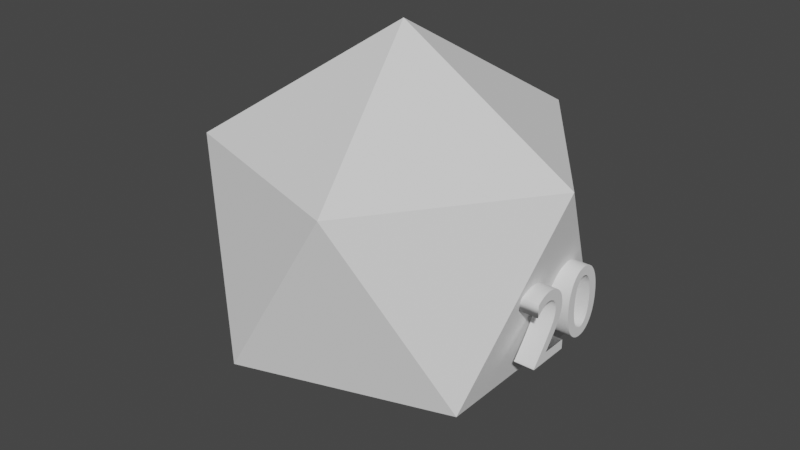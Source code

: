 # Source: 100-shockdie.blend  (saved by Blender 2.90.8; exported with 4.5.12 LTS)
import bpy
from mathutils import Matrix  # noqa: F401  (used for matrix-valued properties, if any)

bpy.ops.wm.read_factory_settings(use_empty=True)
scene = bpy.context.scene
scene.name = 'Scene'

# ---- collections
col_collection = bpy.data.collections.new('Collection'); scene.collection.children.link(col_collection)

# ---- world
world_world = bpy.data.worlds.new('World'); scene.world = world_world
world_world.use_nodes = True; world_world.node_tree.nodes.clear()
_N = world_world.node_tree.nodes; _L = world_world.node_tree.links
n0 = _N.new('ShaderNodeOutputWorld'); n0.name = 'World Output'; n0.location = (300, 300)
n1 = _N.new('ShaderNodeBackground'); n1.name = 'Background'; n1.location = (10, 300)
n1.inputs[0].default_value = (0.05088, 0.05088, 0.05088, 1.0)
_L.new(n1.outputs[0], n0.inputs[0])
n0.is_active_output = True
world_world.color = (0.05088, 0.05088, 0.05088)
world_world.use_sun_shadow = False
world_world.sun_shadow_jitter_overblur = 0.0

# ---- meshes
me_icosphere_002 = bpy.data.meshes.new('Icosphere.002')
me_icosphere_002.from_pydata([(0.0, 0.0, -1.0), (0.7236, -0.5257, -0.4472), (-0.2764, -0.8506, -0.4472), (-0.8944, 0.0, -0.4472), (-0.2764, 0.8506, -0.4472), (0.7236, 0.5257, -0.4472), (0.2764, -0.8506, 0.4472), (-0.7236, -0.5257, 0.4472), (-0.7236, 0.5257, 0.4472), (0.2764, 0.8506, 0.4472), (0.8944, 0.0, 0.4472), (0.0, 0.0, 1.0)], [], [(0, 1, 2), (1, 0, 5), (0, 2, 3), (0, 3, 4), (0, 4, 5), (1, 5, 10), (2, 1, 6), (3, 2, 7), (4, 3, 8), (5, 4, 9), (1, 10, 6), (2, 6, 7), (3, 7, 8), (4, 8, 9), (5, 9, 10), (6, 10, 11), (7, 6, 11), (8, 7, 11), (9, 8, 11), (10, 9, 11)])
_uv = me_icosphere_002.uv_layers.new(name='UVMap')
_uv.uv.foreach_set('vector', [0.8182, 0.0, 0.7273, 0.1575, 0.9091, 0.1575, 0.7273, 0.1575, 0.6364, 0.0, 0.5455, 0.1575, 0.09091, 0.0, 0.0, 0.1575, 0.1818, 0.1575, 0.2727, 0.0, 0.1818, 0.1575, 0.3636, 0.1575, 0.4545, 0.0, 0.3636, 0.1575, 0.5455, 0.1575, 0.7273, 0.1575, 0.5455, 0.1575, 0.6364, 0.3149, 0.9091, 0.1575, 0.7273, 0.1575, 0.8182, 0.3149, 0.1818, 0.1575, 0.0, 0.1575, 0.09091, 0.3149, 0.3636, 0.1575, 0.1818, 0.1575, 0.2727, 0.3149, 0.5455, 0.1575, 0.3636, 0.1575, 0.4545, 0.3149, 0.7273, 0.1575, 0.6364, 0.3149, 0.8182, 0.3149, 0.9091, 0.1575, 0.8182, 0.3149, 1.0, 0.3149, 0.1818, 0.1575, 0.09091, 0.3149, 0.2727, 0.3149, 0.3636, 0.1575, 0.2727, 0.3149, 0.4545, 0.3149, 0.5455, 0.1575, 0.4545, 0.3149, 0.6364, 0.3149, 0.8182, 0.3149, 0.6364, 0.3149, 0.7273, 0.4724, 1.0, 0.3149, 0.8182, 0.3149, 0.9091, 0.4724, 0.2727, 0.3149, 0.09091, 0.3149, 0.1818, 0.4724, 0.4545, 0.3149, 0.2727, 0.3149, 0.3636, 0.4724, 0.6364, 0.3149, 0.4545, 0.3149, 0.5455, 0.4724])
me_icosphere_002.use_remesh_fix_poles = True
me_icosphere_002.use_remesh_preserve_attributes = False
me_icosphere_002.use_mirror_vertex_groups = False
me_icosphere_002.update()
me_text = bpy.data.meshes.new('Text')
me_text.from_pydata([(0.7179, -0.006124, 0.1), (0.6879, 0.002343, 0.1), (0.6599, 0.01616, 0.1), (0.6343, 0.03507, 0.1), (0.6111, 0.05885, 0.1), (0.5905, 0.08725, 0.1), (0.5727, 0.12, 0.1), (0.5577, 0.1569, 0.1), (0.5458, 0.1977, 0.1), (0.5371, 0.2422, 0.1), (0.5318, 0.29, 0.1), (0.53, 0.341, 0.1), (0.5318, 0.392, 0.1), (0.5371, 0.4398, 0.1), (0.5458, 0.4843, 0.1), (0.5577, 0.5251, 0.1), (0.5727, 0.562, 0.1), (0.5905, 0.5948, 0.1), (0.6111, 0.6231, 0.1), (0.6343, 0.6469, 0.1), (0.6599, 0.6658, 0.1), (0.6879, 0.6797, 0.1), (0.7179, 0.6881, 0.1), (0.75, 0.691, 0.1), (0.7821, 0.6881, 0.1), (0.8121, 0.6797, 0.1), (0.8401, 0.6658, 0.1), (0.8657, 0.6469, 0.1), (0.8889, 0.6231, 0.1), (0.9095, 0.5948, 0.1), (0.9273, 0.562, 0.1), (0.9423, 0.5251, 0.1), (0.9542, 0.4843, 0.1), (0.9629, 0.4398, 0.1), (0.9682, 0.392, 0.1), (0.97, 0.341, 0.1), (0.9682, 0.29, 0.1), (0.9629, 0.2422, 0.1), (0.9542, 0.1977, 0.1), (0.9423, 0.1569, 0.1), (0.9273, 0.12, 0.1), (0.9095, 0.08725, 0.1), (0.8889, 0.05885, 0.1), (0.8657, 0.03507, 0.1), (0.8401, 0.01616, 0.1), (0.8121, 0.002343, 0.1), (0.7821, -0.006124, 0.1), (0.75, -0.009, 0.1), (0.7316, 0.596, 0.1), (0.7146, 0.5901, 0.1), (0.6989, 0.5803, 0.1), (0.6846, 0.5669, 0.1), (0.6718, 0.5499, 0.1), (0.6605, 0.5295, 0.1), (0.6508, 0.5057, 0.1), (0.6427, 0.4787, 0.1), (0.6364, 0.4487, 0.1), (0.6318, 0.4156, 0.1), (0.6289, 0.3797, 0.1), (0.628, 0.341, 0.1), (0.6289, 0.3023, 0.1), (0.6318, 0.2664, 0.1), (0.6364, 0.2333, 0.1), (0.6427, 0.2033, 0.1), (0.6508, 0.1763, 0.1), (0.6605, 0.1525, 0.1), (0.6718, 0.1321, 0.1), (0.6846, 0.1151, 0.1), (0.6989, 0.1017, 0.1), (0.7146, 0.09193, 0.1), (0.7316, 0.086, 0.1), (0.75, 0.084, 0.1), (0.7684, 0.086, 0.1), (0.7854, 0.09193, 0.1), (0.8011, 0.1017, 0.1), (0.8154, 0.1151, 0.1), (0.8282, 0.1321, 0.1), (0.8395, 0.1525, 0.1), (0.8492, 0.1763, 0.1), (0.8573, 0.2033, 0.1), (0.8636, 0.2333, 0.1), (0.8682, 0.2664, 0.1), (0.8711, 0.3023, 0.1), (0.872, 0.341, 0.1), (0.8711, 0.3797, 0.1), (0.8682, 0.4156, 0.1), (0.8636, 0.4487, 0.1), (0.8573, 0.4787, 0.1), (0.8492, 0.5057, 0.1), (0.8395, 0.5295, 0.1), (0.8282, 0.5499, 0.1), (0.8154, 0.5669, 0.1), (0.8011, 0.5803, 0.1), (0.7854, 0.5901, 0.1), (0.7684, 0.596, 0.1), (0.75, 0.598, 0.1), (0.034, 0.0, 0.1), (0.034, 0.007, 0.1), (0.05331, 0.0304, 0.1), (0.07357, 0.05498, 0.1), (0.09452, 0.08053, 0.1), (0.1159, 0.1069, 0.1), (0.1374, 0.1337, 0.1), (0.1589, 0.161, 0.1), (0.18, 0.1884, 0.1), (0.2004, 0.2158, 0.1), (0.22, 0.243, 0.1), (0.2385, 0.2697, 0.1), (0.2556, 0.2958, 0.1), (0.271, 0.321, 0.1), (0.2787, 0.3343, 0.1), (0.2857, 0.347, 0.1), (0.292, 0.359, 0.1), (0.2977, 0.3706, 0.1), (0.3027, 0.382, 0.1), (0.307, 0.3933, 0.1), (0.3107, 0.4045, 0.1), (0.3137, 0.416, 0.1), (0.316, 0.4279, 0.1), (0.3177, 0.4402, 0.1), (0.3187, 0.4532, 0.1), (0.319, 0.467, 0.1), (0.318, 0.4853, 0.1), (0.315, 0.5025, 0.1), (0.3101, 0.5186, 0.1), (0.3036, 0.5335, 0.1), (0.2953, 0.547, 0.1), (0.2856, 0.5591, 0.1), (0.2745, 0.5696, 0.1), (0.2621, 0.5785, 0.1), (0.2485, 0.5855, 0.1), (0.2339, 0.5907, 0.1), (0.2184, 0.5939, 0.1), (0.202, 0.595, 0.1), (0.1897, 0.5945, 0.1), (0.1774, 0.593, 0.1), (0.165, 0.5905, 0.1), (0.1525, 0.5867, 0.1), (0.1399, 0.5817, 0.1), (0.1273, 0.5753, 0.1), (0.1144, 0.5674, 0.1), (0.1015, 0.558, 0.1), (0.08838, 0.5469, 0.1), (0.0751, 0.5341, 0.1), (0.06165, 0.5195, 0.1), (0.048, 0.503, 0.1), (0.048, 0.626, 0.1), (0.06167, 0.6365, 0.1), (0.0752, 0.6461, 0.1), (0.08863, 0.6547, 0.1), (0.102, 0.6624, 0.1), (0.1152, 0.6692, 0.1), (0.1285, 0.675, 0.1), (0.1418, 0.6799, 0.1), (0.155, 0.6839, 0.1), (0.1684, 0.687, 0.1), (0.1818, 0.6892, 0.1), (0.1953, 0.6906, 0.1), (0.209, 0.691, 0.1), (0.2389, 0.6892, 0.1), (0.2671, 0.684, 0.1), (0.2934, 0.6754, 0.1), (0.3176, 0.6638, 0.1), (0.3396, 0.6492, 0.1), (0.3591, 0.6318, 0.1), (0.3761, 0.6117, 0.1), (0.3904, 0.5892, 0.1), (0.4018, 0.5644, 0.1), (0.4101, 0.5375, 0.1), (0.4153, 0.5087, 0.1), (0.417, 0.478, 0.1), (0.4157, 0.4506, 0.1), (0.4119, 0.4235, 0.1), (0.4052, 0.3965, 0.1), (0.3958, 0.3691, 0.1), (0.3834, 0.341, 0.1), (0.368, 0.3118, 0.1), (0.3494, 0.2811, 0.1), (0.3275, 0.2486, 0.1), (0.3022, 0.2139, 0.1), (0.2735, 0.1767, 0.1), (0.2411, 0.1365, 0.1), (0.205, 0.093, 0.1), (0.466, 0.093, 0.1), (0.466, 0.0, 0.1), (0.7179, -0.006124, -0.1), (0.6879, 0.002343, -0.1), (0.6599, 0.01616, -0.1), (0.6343, 0.03507, -0.1), (0.6111, 0.05885, -0.1), (0.5905, 0.08725, -0.1), (0.5727, 0.12, -0.1), (0.5577, 0.1569, -0.1), (0.5458, 0.1977, -0.1), (0.5371, 0.2422, -0.1), (0.5318, 0.29, -0.1), (0.53, 0.341, -0.1), (0.5318, 0.392, -0.1), (0.5371, 0.4398, -0.1), (0.5458, 0.4843, -0.1), (0.5577, 0.5251, -0.1), (0.5727, 0.562, -0.1), (0.5905, 0.5948, -0.1), (0.6111, 0.6231, -0.1), (0.6343, 0.6469, -0.1), (0.6599, 0.6658, -0.1), (0.6879, 0.6797, -0.1), (0.7179, 0.6881, -0.1), (0.75, 0.691, -0.1), (0.7821, 0.6881, -0.1), (0.8121, 0.6797, -0.1), (0.8401, 0.6658, -0.1), (0.8657, 0.6469, -0.1), (0.8889, 0.6231, -0.1), (0.9095, 0.5948, -0.1), (0.9273, 0.562, -0.1), (0.9423, 0.5251, -0.1), (0.9542, 0.4843, -0.1), (0.9629, 0.4398, -0.1), (0.9682, 0.392, -0.1), (0.97, 0.341, -0.1), (0.9682, 0.29, -0.1), (0.9629, 0.2422, -0.1), (0.9542, 0.1977, -0.1), (0.9423, 0.1569, -0.1), (0.9273, 0.12, -0.1), (0.9095, 0.08725, -0.1), (0.8889, 0.05885, -0.1), (0.8657, 0.03507, -0.1), (0.8401, 0.01616, -0.1), (0.8121, 0.002343, -0.1), (0.7821, -0.006124, -0.1), (0.75, -0.009, -0.1), (0.7316, 0.596, -0.1), (0.7146, 0.5901, -0.1), (0.6989, 0.5803, -0.1), (0.6846, 0.5669, -0.1), (0.6718, 0.5499, -0.1), (0.6605, 0.5295, -0.1), (0.6508, 0.5057, -0.1), (0.6427, 0.4787, -0.1), (0.6364, 0.4487, -0.1), (0.6318, 0.4156, -0.1), (0.6289, 0.3797, -0.1), (0.628, 0.341, -0.1), (0.6289, 0.3023, -0.1), (0.6318, 0.2664, -0.1), (0.6364, 0.2333, -0.1), (0.6427, 0.2033, -0.1), (0.6508, 0.1763, -0.1), (0.6605, 0.1525, -0.1), (0.6718, 0.1321, -0.1), (0.6846, 0.1151, -0.1), (0.6989, 0.1017, -0.1), (0.7146, 0.09193, -0.1), (0.7316, 0.086, -0.1), (0.75, 0.084, -0.1), (0.7684, 0.086, -0.1), (0.7854, 0.09193, -0.1), (0.8011, 0.1017, -0.1), (0.8154, 0.1151, -0.1), (0.8282, 0.1321, -0.1), (0.8395, 0.1525, -0.1), (0.8492, 0.1763, -0.1), (0.8573, 0.2033, -0.1), (0.8636, 0.2333, -0.1), (0.8682, 0.2664, -0.1), (0.8711, 0.3023, -0.1), (0.872, 0.341, -0.1), (0.8711, 0.3797, -0.1), (0.8682, 0.4156, -0.1), (0.8636, 0.4487, -0.1), (0.8573, 0.4787, -0.1), (0.8492, 0.5057, -0.1), (0.8395, 0.5295, -0.1), (0.8282, 0.5499, -0.1), (0.8154, 0.5669, -0.1), (0.8011, 0.5803, -0.1), (0.7854, 0.5901, -0.1), (0.7684, 0.596, -0.1), (0.75, 0.598, -0.1), (0.034, 0.0, -0.1), (0.034, 0.007, -0.1), (0.05331, 0.0304, -0.1), (0.07357, 0.05498, -0.1), (0.09452, 0.08053, -0.1), (0.1159, 0.1069, -0.1), (0.1374, 0.1337, -0.1), (0.1589, 0.161, -0.1), (0.18, 0.1884, -0.1), (0.2004, 0.2158, -0.1), (0.22, 0.243, -0.1), (0.2385, 0.2697, -0.1), (0.2556, 0.2958, -0.1), (0.271, 0.321, -0.1), (0.2787, 0.3343, -0.1), (0.2857, 0.347, -0.1), (0.292, 0.359, -0.1), (0.2977, 0.3706, -0.1), (0.3027, 0.382, -0.1), (0.307, 0.3933, -0.1), (0.3107, 0.4045, -0.1), (0.3137, 0.416, -0.1), (0.316, 0.4279, -0.1), (0.3177, 0.4402, -0.1), (0.3187, 0.4532, -0.1), (0.319, 0.467, -0.1), (0.318, 0.4853, -0.1), (0.315, 0.5025, -0.1), (0.3101, 0.5186, -0.1), (0.3036, 0.5335, -0.1), (0.2953, 0.547, -0.1), (0.2856, 0.5591, -0.1), (0.2745, 0.5696, -0.1), (0.2621, 0.5785, -0.1), (0.2485, 0.5855, -0.1), (0.2339, 0.5907, -0.1), (0.2184, 0.5939, -0.1), (0.202, 0.595, -0.1), (0.1897, 0.5945, -0.1), (0.1774, 0.593, -0.1), (0.165, 0.5905, -0.1), (0.1525, 0.5867, -0.1), (0.1399, 0.5817, -0.1), (0.1273, 0.5753, -0.1), (0.1144, 0.5674, -0.1), (0.1015, 0.558, -0.1), (0.08838, 0.5469, -0.1), (0.0751, 0.5341, -0.1), (0.06165, 0.5195, -0.1), (0.048, 0.503, -0.1), (0.048, 0.626, -0.1), (0.06167, 0.6365, -0.1), (0.0752, 0.6461, -0.1), (0.08863, 0.6547, -0.1), (0.102, 0.6624, -0.1), (0.1152, 0.6692, -0.1), (0.1285, 0.675, -0.1), (0.1418, 0.6799, -0.1), (0.155, 0.6839, -0.1), (0.1684, 0.687, -0.1), (0.1818, 0.6892, -0.1), (0.1953, 0.6906, -0.1), (0.209, 0.691, -0.1), (0.2389, 0.6892, -0.1), (0.2671, 0.684, -0.1), (0.2934, 0.6754, -0.1), (0.3176, 0.6638, -0.1), (0.3396, 0.6492, -0.1), (0.3591, 0.6318, -0.1), (0.3761, 0.6117, -0.1), (0.3904, 0.5892, -0.1), (0.4018, 0.5644, -0.1), (0.4101, 0.5375, -0.1), (0.4153, 0.5087, -0.1), (0.417, 0.478, -0.1), (0.4157, 0.4506, -0.1), (0.4119, 0.4235, -0.1), (0.4052, 0.3965, -0.1), (0.3958, 0.3691, -0.1), (0.3834, 0.341, -0.1), (0.368, 0.3118, -0.1), (0.3494, 0.2811, -0.1), (0.3275, 0.2486, -0.1), (0.3022, 0.2139, -0.1), (0.2735, 0.1767, -0.1), (0.2411, 0.1365, -0.1), (0.205, 0.093, -0.1), (0.466, 0.093, -0.1), (0.466, 0.0, -0.1), (0.034, 0.0, -0.1), (0.034, 0.0, 0.1), (0.034, 0.007, -0.1), (0.034, 0.007, 0.1), (0.05331, 0.0304, -0.1), (0.05331, 0.0304, 0.1), (0.07357, 0.05498, -0.1), (0.07357, 0.05498, 0.1), (0.09452, 0.08053, -0.1), (0.09452, 0.08053, 0.1), (0.1159, 0.1069, -0.1), (0.1159, 0.1069, 0.1), (0.1374, 0.1337, -0.1), (0.1374, 0.1337, 0.1), (0.1589, 0.161, -0.1), (0.1589, 0.161, 0.1), (0.18, 0.1884, -0.1), (0.18, 0.1884, 0.1), (0.2004, 0.2158, -0.1), (0.2004, 0.2158, 0.1), (0.22, 0.243, -0.1), (0.22, 0.243, 0.1), (0.2385, 0.2697, -0.1), (0.2385, 0.2697, 0.1), (0.2556, 0.2958, -0.1), (0.2556, 0.2958, 0.1), (0.271, 0.321, -0.1), (0.271, 0.321, 0.1), (0.2787, 0.3343, -0.1), (0.2787, 0.3343, 0.1), (0.2857, 0.347, -0.1), (0.2857, 0.347, 0.1), (0.292, 0.359, -0.1), (0.292, 0.359, 0.1), (0.2977, 0.3706, -0.1), (0.2977, 0.3706, 0.1), (0.3027, 0.382, -0.1), (0.3027, 0.382, 0.1), (0.307, 0.3933, -0.1), (0.307, 0.3933, 0.1), (0.3107, 0.4045, -0.1), (0.3107, 0.4045, 0.1), (0.3137, 0.416, -0.1), (0.3137, 0.416, 0.1), (0.316, 0.4279, -0.1), (0.316, 0.4279, 0.1), (0.3177, 0.4402, -0.1), (0.3177, 0.4402, 0.1), (0.3187, 0.4532, -0.1), (0.3187, 0.4532, 0.1), (0.319, 0.467, -0.1), (0.319, 0.467, 0.1), (0.318, 0.4853, -0.1), (0.318, 0.4853, 0.1), (0.315, 0.5025, -0.1), (0.315, 0.5025, 0.1), (0.3101, 0.5186, -0.1), (0.3101, 0.5186, 0.1), (0.3036, 0.5335, -0.1), (0.3036, 0.5335, 0.1), (0.2953, 0.547, -0.1), (0.2953, 0.547, 0.1), (0.2856, 0.5591, -0.1), (0.2856, 0.5591, 0.1), (0.2745, 0.5696, -0.1), (0.2745, 0.5696, 0.1), (0.2621, 0.5785, -0.1), (0.2621, 0.5785, 0.1), (0.2485, 0.5855, -0.1), (0.2485, 0.5855, 0.1), (0.2339, 0.5907, -0.1), (0.2339, 0.5907, 0.1), (0.2184, 0.5939, -0.1), (0.2184, 0.5939, 0.1), (0.202, 0.595, -0.1), (0.202, 0.595, 0.1), (0.1897, 0.5945, -0.1), (0.1897, 0.5945, 0.1), (0.1774, 0.593, -0.1), (0.1774, 0.593, 0.1), (0.165, 0.5905, -0.1), (0.165, 0.5905, 0.1), (0.1525, 0.5867, -0.1), (0.1525, 0.5867, 0.1), (0.1399, 0.5817, -0.1), (0.1399, 0.5817, 0.1), (0.1273, 0.5753, -0.1), (0.1273, 0.5753, 0.1), (0.1144, 0.5674, -0.1), (0.1144, 0.5674, 0.1), (0.1015, 0.558, -0.1), (0.1015, 0.558, 0.1), (0.08838, 0.5469, -0.1), (0.08838, 0.5469, 0.1), (0.0751, 0.5341, -0.1), (0.0751, 0.5341, 0.1), (0.06165, 0.5195, -0.1), (0.06165, 0.5195, 0.1), (0.048, 0.503, -0.1), (0.048, 0.503, 0.1), (0.048, 0.626, -0.1), (0.048, 0.626, 0.1), (0.06167, 0.6365, -0.1), (0.06167, 0.6365, 0.1), (0.0752, 0.6461, -0.1), (0.0752, 0.6461, 0.1), (0.08863, 0.6547, -0.1), (0.08863, 0.6547, 0.1), (0.102, 0.6624, -0.1), (0.102, 0.6624, 0.1), (0.1152, 0.6692, -0.1), (0.1152, 0.6692, 0.1), (0.1285, 0.675, -0.1), (0.1285, 0.675, 0.1), (0.1418, 0.6799, -0.1), (0.1418, 0.6799, 0.1), (0.155, 0.6839, -0.1), (0.155, 0.6839, 0.1), (0.1684, 0.687, -0.1), (0.1684, 0.687, 0.1), (0.1818, 0.6892, -0.1), (0.1818, 0.6892, 0.1), (0.1953, 0.6906, -0.1), (0.1953, 0.6906, 0.1), (0.209, 0.691, -0.1), (0.209, 0.691, 0.1), (0.2389, 0.6892, -0.1), (0.2389, 0.6892, 0.1), (0.2671, 0.684, -0.1), (0.2671, 0.684, 0.1), (0.2934, 0.6754, -0.1), (0.2934, 0.6754, 0.1), (0.3176, 0.6638, -0.1), (0.3176, 0.6638, 0.1), (0.3396, 0.6492, -0.1), (0.3396, 0.6492, 0.1), (0.3591, 0.6318, -0.1), (0.3591, 0.6318, 0.1), (0.3761, 0.6117, -0.1), (0.3761, 0.6117, 0.1), (0.3904, 0.5892, -0.1), (0.3904, 0.5892, 0.1), (0.4018, 0.5644, -0.1), (0.4018, 0.5644, 0.1), (0.4101, 0.5375, -0.1), (0.4101, 0.5375, 0.1), (0.4153, 0.5087, -0.1), (0.4153, 0.5087, 0.1), (0.417, 0.478, -0.1), (0.417, 0.478, 0.1), (0.4157, 0.4506, -0.1), (0.4157, 0.4506, 0.1), (0.4119, 0.4235, -0.1), (0.4119, 0.4235, 0.1), (0.4052, 0.3965, -0.1), (0.4052, 0.3965, 0.1), (0.3958, 0.3691, -0.1), (0.3958, 0.3691, 0.1), (0.3834, 0.341, -0.1), (0.3834, 0.341, 0.1), (0.368, 0.3118, -0.1), (0.368, 0.3118, 0.1), (0.3494, 0.2811, -0.1), (0.3494, 0.2811, 0.1), (0.3275, 0.2486, -0.1), (0.3275, 0.2486, 0.1), (0.3022, 0.2139, -0.1), (0.3022, 0.2139, 0.1), (0.2735, 0.1767, -0.1), (0.2735, 0.1767, 0.1), (0.2411, 0.1365, -0.1), (0.2411, 0.1365, 0.1), (0.205, 0.093, -0.1), (0.205, 0.093, 0.1), (0.466, 0.093, -0.1), (0.466, 0.093, 0.1), (0.466, 0.0, -0.1), (0.466, 0.0, 0.1), (0.7179, -0.006124, -0.1), (0.7179, -0.006124, 0.1), (0.6879, 0.002343, -0.1), (0.6879, 0.002343, 0.1), (0.6599, 0.01616, -0.1), (0.6599, 0.01616, 0.1), (0.6343, 0.03507, -0.1), (0.6343, 0.03507, 0.1), (0.6111, 0.05885, -0.1), (0.6111, 0.05885, 0.1), (0.5905, 0.08725, -0.1), (0.5905, 0.08725, 0.1), (0.5727, 0.12, -0.1), (0.5727, 0.12, 0.1), (0.5577, 0.1569, -0.1), (0.5577, 0.1569, 0.1), (0.5458, 0.1977, -0.1), (0.5458, 0.1977, 0.1), (0.5371, 0.2422, -0.1), (0.5371, 0.2422, 0.1), (0.5318, 0.29, -0.1), (0.5318, 0.29, 0.1), (0.53, 0.341, -0.1), (0.53, 0.341, 0.1), (0.5318, 0.392, -0.1), (0.5318, 0.392, 0.1), (0.5371, 0.4398, -0.1), (0.5371, 0.4398, 0.1), (0.5458, 0.4843, -0.1), (0.5458, 0.4843, 0.1), (0.5577, 0.5251, -0.1), (0.5577, 0.5251, 0.1), (0.5727, 0.562, -0.1), (0.5727, 0.562, 0.1), (0.5905, 0.5948, -0.1), (0.5905, 0.5948, 0.1), (0.6111, 0.6231, -0.1), (0.6111, 0.6231, 0.1), (0.6343, 0.6469, -0.1), (0.6343, 0.6469, 0.1), (0.6599, 0.6658, -0.1), (0.6599, 0.6658, 0.1), (0.6879, 0.6797, -0.1), (0.6879, 0.6797, 0.1), (0.7179, 0.6881, -0.1), (0.7179, 0.6881, 0.1), (0.75, 0.691, -0.1), (0.75, 0.691, 0.1), (0.7821, 0.6881, -0.1), (0.7821, 0.6881, 0.1), (0.8121, 0.6797, -0.1), (0.8121, 0.6797, 0.1), (0.8401, 0.6658, -0.1), (0.8401, 0.6658, 0.1), (0.8657, 0.6469, -0.1), (0.8657, 0.6469, 0.1), (0.8889, 0.6231, -0.1), (0.8889, 0.6231, 0.1), (0.9095, 0.5948, -0.1), (0.9095, 0.5948, 0.1), (0.9273, 0.562, -0.1), (0.9273, 0.562, 0.1), (0.9423, 0.5251, -0.1), (0.9423, 0.5251, 0.1), (0.9542, 0.4843, -0.1), (0.9542, 0.4843, 0.1), (0.9629, 0.4398, -0.1), (0.9629, 0.4398, 0.1), (0.9682, 0.392, -0.1), (0.9682, 0.392, 0.1), (0.97, 0.341, -0.1), (0.97, 0.341, 0.1), (0.9682, 0.29, -0.1), (0.9682, 0.29, 0.1), (0.9629, 0.2422, -0.1), (0.9629, 0.2422, 0.1), (0.9542, 0.1977, -0.1), (0.9542, 0.1977, 0.1), (0.9423, 0.1569, -0.1), (0.9423, 0.1569, 0.1), (0.9273, 0.12, -0.1), (0.9273, 0.12, 0.1), (0.9095, 0.08725, -0.1), (0.9095, 0.08725, 0.1), (0.8889, 0.05885, -0.1), (0.8889, 0.05885, 0.1), (0.8657, 0.03507, -0.1), (0.8657, 0.03507, 0.1), (0.8401, 0.01616, -0.1), (0.8401, 0.01616, 0.1), (0.8121, 0.002343, -0.1), (0.8121, 0.002343, 0.1), (0.7821, -0.006124, -0.1), (0.7821, -0.006124, 0.1), (0.75, -0.009, -0.1), (0.75, -0.009, 0.1), (0.7316, 0.596, -0.1), (0.7316, 0.596, 0.1), (0.7146, 0.5901, -0.1), (0.7146, 0.5901, 0.1), (0.6989, 0.5803, -0.1), (0.6989, 0.5803, 0.1), (0.6846, 0.5669, -0.1), (0.6846, 0.5669, 0.1), (0.6718, 0.5499, -0.1), (0.6718, 0.5499, 0.1), (0.6605, 0.5295, -0.1), (0.6605, 0.5295, 0.1), (0.6508, 0.5057, -0.1), (0.6508, 0.5057, 0.1), (0.6427, 0.4787, -0.1), (0.6427, 0.4787, 0.1), (0.6364, 0.4487, -0.1), (0.6364, 0.4487, 0.1), (0.6318, 0.4156, -0.1), (0.6318, 0.4156, 0.1), (0.6289, 0.3797, -0.1), (0.6289, 0.3797, 0.1), (0.628, 0.341, -0.1), (0.628, 0.341, 0.1), (0.6289, 0.3023, -0.1), (0.6289, 0.3023, 0.1), (0.6318, 0.2664, -0.1), (0.6318, 0.2664, 0.1), (0.6364, 0.2333, -0.1), (0.6364, 0.2333, 0.1), (0.6427, 0.2033, -0.1), (0.6427, 0.2033, 0.1), (0.6508, 0.1763, -0.1), (0.6508, 0.1763, 0.1), (0.6605, 0.1525, -0.1), (0.6605, 0.1525, 0.1), (0.6718, 0.1321, -0.1), (0.6718, 0.1321, 0.1), (0.6846, 0.1151, -0.1), (0.6846, 0.1151, 0.1), (0.6989, 0.1017, -0.1), (0.6989, 0.1017, 0.1), (0.7146, 0.09193, -0.1), (0.7146, 0.09193, 0.1), (0.7316, 0.086, -0.1), (0.7316, 0.086, 0.1), (0.75, 0.084, -0.1), (0.75, 0.084, 0.1), (0.7684, 0.086, -0.1), (0.7684, 0.086, 0.1), (0.7854, 0.09193, -0.1), (0.7854, 0.09193, 0.1), (0.8011, 0.1017, -0.1), (0.8011, 0.1017, 0.1), (0.8154, 0.1151, -0.1), (0.8154, 0.1151, 0.1), (0.8282, 0.1321, -0.1), (0.8282, 0.1321, 0.1), (0.8395, 0.1525, -0.1), (0.8395, 0.1525, 0.1), (0.8492, 0.1763, -0.1), (0.8492, 0.1763, 0.1), (0.8573, 0.2033, -0.1), (0.8573, 0.2033, 0.1), (0.8636, 0.2333, -0.1), (0.8636, 0.2333, 0.1), (0.8682, 0.2664, -0.1), (0.8682, 0.2664, 0.1), (0.8711, 0.3023, -0.1), (0.8711, 0.3023, 0.1), (0.872, 0.341, -0.1), (0.872, 0.341, 0.1), (0.8711, 0.3797, -0.1), (0.8711, 0.3797, 0.1), (0.8682, 0.4156, -0.1), (0.8682, 0.4156, 0.1), (0.8636, 0.4487, -0.1), (0.8636, 0.4487, 0.1), (0.8573, 0.4787, -0.1), (0.8573, 0.4787, 0.1), (0.8492, 0.5057, -0.1), (0.8492, 0.5057, 0.1), (0.8395, 0.5295, -0.1), (0.8395, 0.5295, 0.1), (0.8282, 0.5499, -0.1), (0.8282, 0.5499, 0.1), (0.8154, 0.5669, -0.1), (0.8154, 0.5669, 0.1), (0.8011, 0.5803, -0.1), (0.8011, 0.5803, 0.1), (0.7854, 0.5901, -0.1), (0.7854, 0.5901, 0.1), (0.7684, 0.596, -0.1), (0.7684, 0.596, 0.1), (0.75, 0.598, -0.1), (0.75, 0.598, 0.1)], [], [(22, 24, 23), (22, 25, 24), (21, 25, 22), (21, 26, 25), (20, 26, 21), (20, 27, 26), (19, 27, 20), (18, 27, 19), (18, 28, 27), (17, 28, 18), (17, 95, 28), (95, 29, 28), (17, 48, 95), (94, 29, 95), (17, 49, 48), (93, 29, 94), (16, 49, 17), (93, 30, 29), (16, 50, 49), (92, 30, 93), (16, 51, 50), (91, 30, 92), (16, 52, 51), (90, 30, 91), (15, 52, 16), (90, 31, 30), (15, 53, 52), (89, 31, 90), (15, 54, 53), (88, 31, 89), (14, 54, 15), (88, 32, 31), (14, 55, 54), (87, 32, 88), (13, 55, 14), (87, 33, 32), (13, 56, 55), (86, 33, 87), (13, 57, 56), (85, 33, 86), (12, 57, 13), (85, 34, 33), (12, 58, 57), (84, 34, 85), (11, 58, 12), (84, 35, 34), (11, 59, 58), (83, 35, 84), (10, 59, 11), (10, 60, 59), (82, 35, 83), (82, 36, 35), (10, 61, 60), (81, 36, 82), (9, 61, 10), (81, 37, 36), (9, 62, 61), (80, 37, 81), (8, 62, 9), (80, 38, 37), (79, 38, 80), (8, 63, 62), (78, 38, 79), (8, 64, 63), (7, 64, 8), (78, 39, 38), (77, 39, 78), (7, 65, 64), (6, 65, 7), (77, 40, 39), (76, 40, 77), (6, 66, 65), (75, 40, 76), (6, 67, 66), (5, 67, 6), (75, 41, 40), (74, 41, 75), (5, 68, 67), (73, 41, 74), (5, 69, 68), (72, 41, 73), (5, 70, 69), (4, 70, 5), (72, 42, 41), (71, 42, 72), (4, 71, 70), (4, 42, 71), (3, 42, 4), (3, 43, 42), (2, 43, 3), (2, 44, 43), (1, 44, 2), (1, 45, 44), (0, 45, 1), (0, 46, 45), (47, 46, 0), (157, 159, 158), (156, 159, 157), (155, 159, 156), (155, 160, 159), (154, 160, 155), (154, 161, 160), (153, 161, 154), (152, 161, 153), (152, 162, 161), (151, 162, 152), (150, 162, 151), (150, 163, 162), (149, 163, 150), (148, 163, 149), (148, 164, 163), (147, 164, 148), (146, 164, 147), (146, 165, 164), (145, 144, 146), (144, 143, 146), (143, 142, 146), (142, 141, 146), (141, 140, 146), (140, 139, 146), (139, 138, 146), (138, 137, 146), (137, 136, 146), (136, 135, 146), (135, 134, 146), (134, 165, 146), (134, 133, 165), (133, 166, 165), (132, 166, 133), (131, 166, 132), (130, 166, 131), (130, 167, 166), (129, 167, 130), (128, 167, 129), (127, 167, 128), (127, 168, 167), (126, 168, 127), (125, 168, 126), (125, 169, 168), (124, 169, 125), (123, 169, 124), (123, 170, 169), (122, 170, 123), (121, 170, 122), (121, 171, 170), (120, 171, 121), (119, 171, 120), (119, 172, 171), (118, 172, 119), (117, 172, 118), (117, 173, 172), (116, 173, 117), (115, 173, 116), (115, 174, 173), (114, 174, 115), (113, 174, 114), (112, 174, 113), (112, 175, 174), (111, 175, 112), (110, 175, 111), (110, 176, 175), (109, 176, 110), (108, 176, 109), (108, 177, 176), (107, 177, 108), (107, 178, 177), (106, 178, 107), (106, 179, 178), (105, 179, 106), (104, 179, 105), (104, 180, 179), (103, 180, 104), (103, 181, 180), (102, 181, 103), (102, 182, 181), (101, 182, 102), (100, 182, 101), (100, 183, 182), (100, 184, 183), (99, 184, 100), (98, 184, 99), (97, 184, 98), (96, 184, 97), (209, 207, 208), (210, 207, 209), (210, 206, 207), (211, 206, 210), (211, 205, 206), (212, 205, 211), (212, 204, 205), (212, 203, 204), (213, 203, 212), (213, 202, 203), (280, 202, 213), (214, 280, 213), (233, 202, 280), (214, 279, 280), (234, 202, 233), (214, 278, 279), (234, 201, 202), (215, 278, 214), (235, 201, 234), (215, 277, 278), (236, 201, 235), (215, 276, 277), (237, 201, 236), (215, 275, 276), (237, 200, 201), (216, 275, 215), (238, 200, 237), (216, 274, 275), (239, 200, 238), (216, 273, 274), (239, 199, 200), (217, 273, 216), (240, 199, 239), (217, 272, 273), (240, 198, 199), (218, 272, 217), (241, 198, 240), (218, 271, 272), (242, 198, 241), (218, 270, 271), (242, 197, 198), (219, 270, 218), (243, 197, 242), (219, 269, 270), (243, 196, 197), (220, 269, 219), (244, 196, 243), (220, 268, 269), (244, 195, 196), (245, 195, 244), (220, 267, 268), (221, 267, 220), (246, 195, 245), (221, 266, 267), (246, 194, 195), (222, 266, 221), (247, 194, 246), (222, 265, 266), (247, 193, 194), (223, 265, 222), (223, 264, 265), (248, 193, 247), (223, 263, 264), (249, 193, 248), (249, 192, 193), (224, 263, 223), (224, 262, 263), (250, 192, 249), (250, 191, 192), (225, 262, 224), (225, 261, 262), (251, 191, 250), (225, 260, 261), (252, 191, 251), (252, 190, 191), (226, 260, 225), (226, 259, 260), (253, 190, 252), (226, 258, 259), (254, 190, 253), (226, 257, 258), (255, 190, 254), (255, 189, 190), (227, 257, 226), (227, 256, 257), (256, 189, 255), (227, 189, 256), (227, 188, 189), (228, 188, 227), (228, 187, 188), (229, 187, 228), (229, 186, 187), (230, 186, 229), (230, 185, 186), (231, 185, 230), (231, 232, 185), (344, 342, 343), (344, 341, 342), (344, 340, 341), (345, 340, 344), (345, 339, 340), (346, 339, 345), (346, 338, 339), (346, 337, 338), (347, 337, 346), (347, 336, 337), (347, 335, 336), (348, 335, 347), (348, 334, 335), (348, 333, 334), (349, 333, 348), (349, 332, 333), (349, 331, 332), (350, 331, 349), (329, 330, 331), (328, 329, 331), (327, 328, 331), (326, 327, 331), (325, 326, 331), (324, 325, 331), (323, 324, 331), (322, 323, 331), (321, 322, 331), (320, 321, 331), (319, 320, 331), (350, 319, 331), (318, 319, 350), (351, 318, 350), (351, 317, 318), (351, 316, 317), (351, 315, 316), (352, 315, 351), (352, 314, 315), (352, 313, 314), (352, 312, 313), (353, 312, 352), (353, 311, 312), (353, 310, 311), (354, 310, 353), (354, 309, 310), (354, 308, 309), (355, 308, 354), (355, 307, 308), (355, 306, 307), (356, 306, 355), (356, 305, 306), (356, 304, 305), (357, 304, 356), (357, 303, 304), (357, 302, 303), (358, 302, 357), (358, 301, 302), (358, 300, 301), (359, 300, 358), (359, 299, 300), (359, 298, 299), (359, 297, 298), (360, 297, 359), (360, 296, 297), (360, 295, 296), (361, 295, 360), (361, 294, 295), (361, 293, 294), (362, 293, 361), (362, 292, 293), (363, 292, 362), (363, 291, 292), (364, 291, 363), (364, 290, 291), (364, 289, 290), (365, 289, 364), (365, 288, 289), (366, 288, 365), (366, 287, 288), (367, 287, 366), (367, 286, 287), (367, 285, 286), (368, 285, 367), (369, 285, 368), (369, 284, 285), (369, 283, 284), (369, 282, 283), (369, 281, 282), (371, 373, 372, 370), (373, 375, 374, 372), (375, 377, 376, 374), (377, 379, 378, 376), (379, 381, 380, 378), (381, 383, 382, 380), (383, 385, 384, 382), (385, 387, 386, 384), (387, 389, 388, 386), (389, 391, 390, 388), (391, 393, 392, 390), (393, 395, 394, 392), (395, 397, 396, 394), (397, 399, 398, 396), (399, 401, 400, 398), (401, 403, 402, 400), (403, 405, 404, 402), (405, 407, 406, 404), (407, 409, 408, 406), (409, 411, 410, 408), (411, 413, 412, 410), (413, 415, 414, 412), (415, 417, 416, 414), (417, 419, 418, 416), (419, 421, 420, 418), (421, 423, 422, 420), (423, 425, 424, 422), (425, 427, 426, 424), (427, 429, 428, 426), (429, 431, 430, 428), (431, 433, 432, 430), (433, 435, 434, 432), (435, 437, 436, 434), (437, 439, 438, 436), (439, 441, 440, 438), (441, 443, 442, 440), (443, 445, 444, 442), (445, 447, 446, 444), (447, 449, 448, 446), (449, 451, 450, 448), (451, 453, 452, 450), (453, 455, 454, 452), (455, 457, 456, 454), (457, 459, 458, 456), (459, 461, 460, 458), (461, 463, 462, 460), (463, 465, 464, 462), (465, 467, 466, 464), (467, 469, 468, 466), (469, 471, 470, 468), (471, 473, 472, 470), (473, 475, 474, 472), (475, 477, 476, 474), (477, 479, 478, 476), (479, 481, 480, 478), (481, 483, 482, 480), (483, 485, 484, 482), (485, 487, 486, 484), (487, 489, 488, 486), (489, 491, 490, 488), (491, 493, 492, 490), (493, 495, 494, 492), (495, 497, 496, 494), (497, 499, 498, 496), (499, 501, 500, 498), (501, 503, 502, 500), (503, 505, 504, 502), (505, 507, 506, 504), (507, 509, 508, 506), (509, 511, 510, 508), (511, 513, 512, 510), (513, 515, 514, 512), (515, 517, 516, 514), (517, 519, 518, 516), (519, 521, 520, 518), (521, 523, 522, 520), (523, 525, 524, 522), (525, 527, 526, 524), (527, 529, 528, 526), (529, 531, 530, 528), (531, 533, 532, 530), (533, 535, 534, 532), (535, 537, 536, 534), (537, 539, 538, 536), (539, 541, 540, 538), (541, 543, 542, 540), (543, 545, 544, 542), (545, 547, 546, 544), (547, 371, 370, 546), (549, 551, 550, 548), (551, 553, 552, 550), (553, 555, 554, 552), (555, 557, 556, 554), (557, 559, 558, 556), (559, 561, 560, 558), (561, 563, 562, 560), (563, 565, 564, 562), (565, 567, 566, 564), (567, 569, 568, 566), (569, 571, 570, 568), (571, 573, 572, 570), (573, 575, 574, 572), (575, 577, 576, 574), (577, 579, 578, 576), (579, 581, 580, 578), (581, 583, 582, 580), (583, 585, 584, 582), (585, 587, 586, 584), (587, 589, 588, 586), (589, 591, 590, 588), (591, 593, 592, 590), (593, 595, 594, 592), (595, 597, 596, 594), (597, 599, 598, 596), (599, 601, 600, 598), (601, 603, 602, 600), (603, 605, 604, 602), (605, 607, 606, 604), (607, 609, 608, 606), (609, 611, 610, 608), (611, 613, 612, 610), (613, 615, 614, 612), (615, 617, 616, 614), (617, 619, 618, 616), (619, 621, 620, 618), (621, 623, 622, 620), (623, 625, 624, 622), (625, 627, 626, 624), (627, 629, 628, 626), (629, 631, 630, 628), (631, 633, 632, 630), (633, 635, 634, 632), (635, 637, 636, 634), (637, 639, 638, 636), (639, 641, 640, 638), (641, 643, 642, 640), (643, 549, 548, 642), (645, 647, 646, 644), (647, 649, 648, 646), (649, 651, 650, 648), (651, 653, 652, 650), (653, 655, 654, 652), (655, 657, 656, 654), (657, 659, 658, 656), (659, 661, 660, 658), (661, 663, 662, 660), (663, 665, 664, 662), (665, 667, 666, 664), (667, 669, 668, 666), (669, 671, 670, 668), (671, 673, 672, 670), (673, 675, 674, 672), (675, 677, 676, 674), (677, 679, 678, 676), (679, 681, 680, 678), (681, 683, 682, 680), (683, 685, 684, 682), (685, 687, 686, 684), (687, 689, 688, 686), (689, 691, 690, 688), (691, 693, 692, 690), (693, 695, 694, 692), (695, 697, 696, 694), (697, 699, 698, 696), (699, 701, 700, 698), (701, 703, 702, 700), (703, 705, 704, 702), (705, 707, 706, 704), (707, 709, 708, 706), (709, 711, 710, 708), (711, 713, 712, 710), (713, 715, 714, 712), (715, 717, 716, 714), (717, 719, 718, 716), (719, 721, 720, 718), (721, 723, 722, 720), (723, 725, 724, 722), (725, 727, 726, 724), (727, 729, 728, 726), (729, 731, 730, 728), (731, 733, 732, 730), (733, 735, 734, 732), (735, 737, 736, 734), (737, 739, 738, 736), (739, 645, 644, 738)])
me_text.polygons.foreach_set('use_smooth', [0, 0, 0, 0, 0, 0, 0, 0, 0, 0, 0, 0, 0, 0, 0, 0, 0, 0, 0, 0, 0, 0, 0, 0, 0, 0, 0, 0, 0, 0, 0, 0, 0, 0, 0, 0, 0, 0, 0, 0, 0, 0, 0, 0, 0, 0, 0, 0, 0, 0, 0, 0, 0, 0, 0, 0, 0, 0, 0, 0, 0, 0, 0, 0, 0, 0, 0, 0, 0, 0, 0, 0, 0, 0, 0, 0, 0, 0, 0, 0, 0, 0, 0, 0, 0, 0, 0, 0, 0, 0, 0, 0, 0, 0, 0, 0, 0, 0, 0, 0, 0, 0, 0, 0, 0, 0, 0, 0, 0, 0, 0, 0, 0, 0, 0, 0, 0, 0, 0, 0, 0, 0, 0, 0, 0, 0, 0, 0, 0, 0, 0, 0, 0, 0, 0, 0, 0, 0, 0, 0, 0, 0, 0, 0, 0, 0, 0, 0, 0, 0, 0, 0, 0, 0, 0, 0, 0, 0, 0, 0, 0, 0, 0, 0, 0, 0, 0, 0, 0, 0, 0, 0, 0, 0, 0, 0, 0, 0, 0, 0, 0, 0, 0, 0, 0, 0, 0, 0, 0, 0, 0, 0, 0, 0, 0, 0, 0, 0, 0, 0, 0, 0, 0, 0, 0, 0, 0, 0, 0, 0, 0, 0, 0, 0, 0, 0, 0, 0, 0, 0, 0, 0, 0, 0, 0, 0, 0, 0, 0, 0, 0, 0, 0, 0, 0, 0, 0, 0, 0, 0, 0, 0, 0, 0, 0, 0, 0, 0, 0, 0, 0, 0, 0, 0, 0, 0, 0, 0, 0, 0, 0, 0, 0, 0, 0, 0, 0, 0, 0, 0, 0, 0, 0, 0, 0, 0, 0, 0, 0, 0, 0, 0, 0, 0, 0, 0, 0, 0, 0, 0, 0, 0, 0, 0, 0, 0, 0, 0, 0, 0, 0, 0, 0, 0, 0, 0, 0, 0, 0, 0, 0, 0, 0, 0, 0, 0, 0, 0, 0, 0, 0, 0, 0, 0, 0, 0, 0, 0, 0, 0, 0, 0, 0, 0, 0, 0, 0, 0, 0, 0, 0, 0, 0, 0, 0, 0, 0, 0, 0, 0, 0, 0, 0, 0, 0, 0, 0, 0, 0, 0, 0, 0, 0, 0, 0, 0, 1, 1, 1, 1, 1, 1, 1, 1, 1, 1, 1, 1, 1, 1, 1, 1, 1, 1, 1, 1, 1, 1, 1, 1, 1, 1, 1, 1, 1, 1, 1, 1, 1, 1, 1, 1, 1, 1, 1, 1, 1, 1, 1, 1, 1, 1, 1, 1, 1, 1, 1, 1, 1, 1, 1, 1, 1, 1, 1, 1, 1, 1, 1, 1, 1, 1, 1, 1, 1, 1, 1, 1, 1, 1, 1, 1, 1, 1, 1, 1, 1, 1, 1, 1, 1, 1, 1, 1, 1, 1, 1, 1, 1, 1, 1, 1, 1, 1, 1, 1, 1, 1, 1, 1, 1, 1, 1, 1, 1, 1, 1, 1, 1, 1, 1, 1, 1, 1, 1, 1, 1, 1, 1, 1, 1, 1, 1, 1, 1, 1, 1, 1, 1, 1, 1, 1, 1, 1, 1, 1, 1, 1, 1, 1, 1, 1, 1, 1, 1, 1, 1, 1, 1, 1, 1, 1, 1, 1, 1, 1, 1, 1, 1, 1, 1, 1, 1, 1, 1, 1, 1, 1, 1, 1, 1, 1, 1, 1, 1, 1, 1, 1, 1, 1, 1])
_uv = me_text.uv_layers.new(name='UVMap')
_uv.uv.foreach_set('vector', [0.2316, 0.0, 0.2526, 0.0, 0.2421, 0.0, 0.2316, 0.0, 0.2632, 0.0, 0.2526, 0.0, 0.2211, 0.0, 0.2632, 0.0, 0.2316, 0.0, 0.2211, 0.0, 0.2737, 0.0, 0.2632, 0.0, 0.2105, 0.0, 0.2737, 0.0, 0.2211, 0.0, 0.2105, 0.0, 0.2842, 0.0, 0.2737, 0.0, 0.2, 0.0, 0.2842, 0.0, 0.2105, 0.0, 0.1895, 0.0, 0.2842, 0.0, 0.2, 0.0, 0.1895, 0.0, 0.2947, 0.0, 0.2842, 0.0, 0.1789, 0.0, 0.2947, 0.0, 0.1895, 0.0, 0.1789, 0.0, 1.0, 0.0, 0.2947, 0.0, 1.0, 0.0, 0.3053, 0.0, 0.2947, 0.0, 0.1789, 0.0, 0.5053, 0.0, 1.0, 0.0, 0.9895, 0.0, 0.3053, 0.0, 1.0, 0.0, 0.1789, 0.0, 0.5158, 0.0, 0.5053, 0.0, 0.9789, 0.0, 0.3053, 0.0, 0.9895, 0.0, 0.1684, 0.0, 0.5158, 0.0, 0.1789, 0.0, 0.9789, 0.0, 0.3158, 0.0, 0.3053, 0.0, 0.1684, 0.0, 0.5263, 0.0, 0.5158, 0.0, 0.9684, 0.0, 0.3158, 0.0, 0.9789, 0.0, 0.1684, 0.0, 0.5368, 0.0, 0.5263, 0.0, 0.9579, 0.0, 0.3158, 0.0, 0.9684, 0.0, 0.1684, 0.0, 0.5474, 0.0, 0.5368, 0.0, 0.9474, 0.0, 0.3158, 0.0, 0.9579, 0.0, 0.1579, 0.0, 0.5474, 0.0, 0.1684, 0.0, 0.9474, 0.0, 0.3263, 0.0, 0.3158, 0.0, 0.1579, 0.0, 0.5579, 0.0, 0.5474, 0.0, 0.9368, 0.0, 0.3263, 0.0, 0.9474, 0.0, 0.1579, 0.0, 0.5684, 0.0, 0.5579, 0.0, 0.9263, 0.0, 0.3263, 0.0, 0.9368, 0.0, 0.1474, 0.0, 0.5684, 0.0, 0.1579, 0.0, 0.9263, 0.0, 0.3368, 0.0, 0.3263, 0.0, 0.1474, 0.0, 0.5789, 0.0, 0.5684, 0.0, 0.9158, 0.0, 0.3368, 0.0, 0.9263, 0.0, 0.1368, 0.0, 0.5789, 0.0, 0.1474, 0.0, 0.9158, 0.0, 0.3474, 0.0, 0.3368, 0.0, 0.1368, 0.0, 0.5895, 0.0, 0.5789, 0.0, 0.9053, 0.0, 0.3474, 0.0, 0.9158, 0.0, 0.1368, 0.0, 0.6, 0.0, 0.5895, 0.0, 0.8947, 0.0, 0.3474, 0.0, 0.9053, 0.0, 0.1263, 0.0, 0.6, 0.0, 0.1368, 0.0, 0.8947, 0.0, 0.3579, 0.0, 0.3474, 0.0, 0.1263, 0.0, 0.6105, 0.0, 0.6, 0.0, 0.8842, 0.0, 0.3579, 0.0, 0.8947, 0.0, 0.1158, 0.0, 0.6105, 0.0, 0.1263, 0.0, 0.8842, 0.0, 0.3684, 0.0, 0.3579, 0.0, 0.1158, 0.0, 0.6211, 0.0, 0.6105, 0.0, 0.8737, 0.0, 0.3684, 0.0, 0.8842, 0.0, 0.1053, 0.0, 0.6211, 0.0, 0.1158, 0.0, 0.1053, 0.0, 0.6316, 0.0, 0.6211, 0.0, 0.8632, 0.0, 0.3684, 0.0, 0.8737, 0.0, 0.8632, 0.0, 0.3789, 0.0, 0.3684, 0.0, 0.1053, 0.0, 0.6421, 0.0, 0.6316, 0.0, 0.8526, 0.0, 0.3789, 0.0, 0.8632, 0.0, 0.09474, 0.0, 0.6421, 0.0, 0.1053, 0.0, 0.8526, 0.0, 0.3895, 0.0, 0.3789, 0.0, 0.09474, 0.0, 0.6526, 0.0, 0.6421, 0.0, 0.8421, 0.0, 0.3895, 0.0, 0.8526, 0.0, 0.08421, 0.0, 0.6526, 0.0, 0.09474, 0.0, 0.8421, 0.0, 0.4, 0.0, 0.3895, 0.0, 0.8316, 0.0, 0.4, 0.0, 0.8421, 0.0, 0.08421, 0.0, 0.6632, 0.0, 0.6526, 0.0, 0.8211, 0.0, 0.4, 0.0, 0.8316, 0.0, 0.08421, 0.0, 0.6737, 0.0, 0.6632, 0.0, 0.07368, 0.0, 0.6737, 0.0, 0.08421, 0.0, 0.8211, 0.0, 0.4105, 0.0, 0.4, 0.0, 0.8105, 0.0, 0.4105, 0.0, 0.8211, 0.0, 0.07368, 0.0, 0.6842, 0.0, 0.6737, 0.0, 0.06316, 0.0, 0.6842, 0.0, 0.07368, 0.0, 0.8105, 0.0, 0.4211, 0.0, 0.4105, 0.0, 0.8, 0.0, 0.4211, 0.0, 0.8105, 0.0, 0.06316, 0.0, 0.6947, 0.0, 0.6842, 0.0, 0.7895, 0.0, 0.4211, 0.0, 0.8, 0.0, 0.06316, 0.0, 0.7053, 0.0, 0.6947, 0.0, 0.05263, 0.0, 0.7053, 0.0, 0.06316, 0.0, 0.7895, 0.0, 0.4316, 0.0, 0.4211, 0.0, 0.7789, 0.0, 0.4316, 0.0, 0.7895, 0.0, 0.05263, 0.0, 0.7158, 0.0, 0.7053, 0.0, 0.7684, 0.0, 0.4316, 0.0, 0.7789, 0.0, 0.05263, 0.0, 0.7263, 0.0, 0.7158, 0.0, 0.7579, 0.0, 0.4316, 0.0, 0.7684, 0.0, 0.05263, 0.0, 0.7368, 0.0, 0.7263, 0.0, 0.04211, 0.0, 0.7368, 0.0, 0.05263, 0.0, 0.7579, 0.0, 0.4421, 0.0, 0.4316, 0.0, 0.7474, 0.0, 0.4421, 0.0, 0.7579, 0.0, 0.04211, 0.0, 0.7474, 0.0, 0.7368, 0.0, 0.04211, 0.0, 0.4421, 0.0, 0.7474, 0.0, 0.03158, 0.0, 0.4421, 0.0, 0.04211, 0.0, 0.03158, 0.0, 0.4526, 0.0, 0.4421, 0.0, 0.02105, 0.0, 0.4526, 0.0, 0.03158, 0.0, 0.02105, 0.0, 0.4632, 0.0, 0.4526, 0.0, 0.01053, 0.0, 0.4632, 0.0, 0.02105, 0.0, 0.01053, 0.0, 0.4737, 0.0, 0.4632, 0.0, 0.0, 0.0, 0.4737, 0.0, 0.01053, 0.0, 0.0, 0.0, 0.4842, 0.0, 0.4737, 0.0, 0.4947, 0.0, 0.4842, 0.0, 0.0, 0.0, 0.6932, 0.0, 0.7159, 0.0, 0.7045, 0.0, 0.6818, 0.0, 0.7159, 0.0, 0.6932, 0.0, 0.6705, 0.0, 0.7159, 0.0, 0.6818, 0.0, 0.6705, 0.0, 0.7273, 0.0, 0.7159, 0.0, 0.6591, 0.0, 0.7273, 0.0, 0.6705, 0.0, 0.6591, 0.0, 0.7386, 0.0, 0.7273, 0.0, 0.6477, 0.0, 0.7386, 0.0, 0.6591, 0.0, 0.6364, 0.0, 0.7386, 0.0, 0.6477, 0.0, 0.6364, 0.0, 0.75, 0.0, 0.7386, 0.0, 0.625, 0.0, 0.75, 0.0, 0.6364, 0.0, 0.6136, 0.0, 0.75, 0.0, 0.625, 0.0, 0.6136, 0.0, 0.7614, 0.0, 0.75, 0.0, 0.6023, 0.0, 0.7614, 0.0, 0.6136, 0.0, 0.5909, 0.0, 0.7614, 0.0, 0.6023, 0.0, 0.5909, 0.0, 0.7727, 0.0, 0.7614, 0.0, 0.5795, 0.0, 0.7727, 0.0, 0.5909, 0.0, 0.5682, 0.0, 0.7727, 0.0, 0.5795, 0.0, 0.5682, 0.0, 0.7841, 0.0, 0.7727, 0.0, 0.5568, 0.0, 0.5455, 0.0, 0.5682, 0.0, 0.5455, 0.0, 0.5341, 0.0, 0.5682, 0.0, 0.5341, 0.0, 0.5227, 0.0, 0.5682, 0.0, 0.5227, 0.0, 0.5114, 0.0, 0.5682, 0.0, 0.5114, 0.0, 0.5, 0.0, 0.5682, 0.0, 0.5, 0.0, 0.4886, 0.0, 0.5682, 0.0, 0.4886, 0.0, 0.4773, 0.0, 0.5682, 0.0, 0.4773, 0.0, 0.4659, 0.0, 0.5682, 0.0, 0.4659, 0.0, 0.4545, 0.0, 0.5682, 0.0, 0.4545, 0.0, 0.4432, 0.0, 0.5682, 0.0, 0.4432, 0.0, 0.4318, 0.0, 0.5682, 0.0, 0.4318, 0.0, 0.7841, 0.0, 0.5682, 0.0, 0.4318, 0.0, 0.4205, 0.0, 0.7841, 0.0, 0.4205, 0.0, 0.7955, 0.0, 0.7841, 0.0, 0.4091, 0.0, 0.7955, 0.0, 0.4205, 0.0, 0.3977, 0.0, 0.7955, 0.0, 0.4091, 0.0, 0.3864, 0.0, 0.7955, 0.0, 0.3977, 0.0, 0.3864, 0.0, 0.8068, 0.0, 0.7955, 0.0, 0.375, 0.0, 0.8068, 0.0, 0.3864, 0.0, 0.3636, 0.0, 0.8068, 0.0, 0.375, 0.0, 0.3523, 0.0, 0.8068, 0.0, 0.3636, 0.0, 0.3523, 0.0, 0.8182, 0.0, 0.8068, 0.0, 0.3409, 0.0, 0.8182, 0.0, 0.3523, 0.0, 0.3295, 0.0, 0.8182, 0.0, 0.3409, 0.0, 0.3295, 0.0, 0.8295, 0.0, 0.8182, 0.0, 0.3182, 0.0, 0.8295, 0.0, 0.3295, 0.0, 0.3068, 0.0, 0.8295, 0.0, 0.3182, 0.0, 0.3068, 0.0, 0.8409, 0.0, 0.8295, 0.0, 0.2955, 0.0, 0.8409, 0.0, 0.3068, 0.0, 0.2841, 0.0, 0.8409, 0.0, 0.2955, 0.0, 0.2841, 0.0, 0.8523, 0.0, 0.8409, 0.0, 0.2727, 0.0, 0.8523, 0.0, 0.2841, 0.0, 0.2614, 0.0, 0.8523, 0.0, 0.2727, 0.0, 0.2614, 0.0, 0.8636, 0.0, 0.8523, 0.0, 0.25, 0.0, 0.8636, 0.0, 0.2614, 0.0, 0.2386, 0.0, 0.8636, 0.0, 0.25, 0.0, 0.2386, 0.0, 0.875, 0.0, 0.8636, 0.0, 0.2273, 0.0, 0.875, 0.0, 0.2386, 0.0, 0.2159, 0.0, 0.875, 0.0, 0.2273, 0.0, 0.2159, 0.0, 0.8864, 0.0, 0.875, 0.0, 0.2045, 0.0, 0.8864, 0.0, 0.2159, 0.0, 0.1932, 0.0, 0.8864, 0.0, 0.2045, 0.0, 0.1818, 0.0, 0.8864, 0.0, 0.1932, 0.0, 0.1818, 0.0, 0.8977, 0.0, 0.8864, 0.0, 0.1705, 0.0, 0.8977, 0.0, 0.1818, 0.0, 0.1591, 0.0, 0.8977, 0.0, 0.1705, 0.0, 0.1591, 0.0, 0.9091, 0.0, 0.8977, 0.0, 0.1477, 0.0, 0.9091, 0.0, 0.1591, 0.0, 0.1364, 0.0, 0.9091, 0.0, 0.1477, 0.0, 0.1364, 0.0, 0.9205, 0.0, 0.9091, 0.0, 0.125, 0.0, 0.9205, 0.0, 0.1364, 0.0, 0.125, 0.0, 0.9318, 0.0, 0.9205, 0.0, 0.1136, 0.0, 0.9318, 0.0, 0.125, 0.0, 0.1136, 0.0, 0.9432, 0.0, 0.9318, 0.0, 0.1023, 0.0, 0.9432, 0.0, 0.1136, 0.0, 0.09091, 0.0, 0.9432, 0.0, 0.1023, 0.0, 0.09091, 0.0, 0.9545, 0.0, 0.9432, 0.0, 0.07955, 0.0, 0.9545, 0.0, 0.09091, 0.0, 0.07955, 0.0, 0.9659, 0.0, 0.9545, 0.0, 0.06818, 0.0, 0.9659, 0.0, 0.07955, 0.0, 0.06818, 0.0, 0.9773, 0.0, 0.9659, 0.0, 0.05682, 0.0, 0.9773, 0.0, 0.06818, 0.0, 0.04545, 0.0, 0.9773, 0.0, 0.05682, 0.0, 0.04545, 0.0, 0.9886, 0.0, 0.9773, 0.0, 0.04545, 0.0, 1.0, 0.0, 0.9886, 0.0, 0.03409, 0.0, 1.0, 0.0, 0.04545, 0.0, 0.02273, 0.0, 1.0, 0.0, 0.03409, 0.0, 0.01136, 0.0, 1.0, 0.0, 0.02273, 0.0, 0.0, 0.0, 1.0, 0.0, 0.01136, 0.0, 0.2526, 0.0, 0.2316, 0.0, 0.2421, 0.0, 0.2632, 0.0, 0.2316, 0.0, 0.2526, 0.0, 0.2632, 0.0, 0.2211, 0.0, 0.2316, 0.0, 0.2737, 0.0, 0.2211, 0.0, 0.2632, 0.0, 0.2737, 0.0, 0.2105, 0.0, 0.2211, 0.0, 0.2842, 0.0, 0.2105, 0.0, 0.2737, 0.0, 0.2842, 0.0, 0.2, 0.0, 0.2105, 0.0, 0.2842, 0.0, 0.1895, 0.0, 0.2, 0.0, 0.2947, 0.0, 0.1895, 0.0, 0.2842, 0.0, 0.2947, 0.0, 0.1789, 0.0, 0.1895, 0.0, 1.0, 0.0, 0.1789, 0.0, 0.2947, 0.0, 0.3053, 0.0, 1.0, 0.0, 0.2947, 0.0, 0.5053, 0.0, 0.1789, 0.0, 1.0, 0.0, 0.3053, 0.0, 0.9895, 0.0, 1.0, 0.0, 0.5158, 0.0, 0.1789, 0.0, 0.5053, 0.0, 0.3053, 0.0, 0.9789, 0.0, 0.9895, 0.0, 0.5158, 0.0, 0.1684, 0.0, 0.1789, 0.0, 0.3158, 0.0, 0.9789, 0.0, 0.3053, 0.0, 0.5263, 0.0, 0.1684, 0.0, 0.5158, 0.0, 0.3158, 0.0, 0.9684, 0.0, 0.9789, 0.0, 0.5368, 0.0, 0.1684, 0.0, 0.5263, 0.0, 0.3158, 0.0, 0.9579, 0.0, 0.9684, 0.0, 0.5474, 0.0, 0.1684, 0.0, 0.5368, 0.0, 0.3158, 0.0, 0.9474, 0.0, 0.9579, 0.0, 0.5474, 0.0, 0.1579, 0.0, 0.1684, 0.0, 0.3263, 0.0, 0.9474, 0.0, 0.3158, 0.0, 0.5579, 0.0, 0.1579, 0.0, 0.5474, 0.0, 0.3263, 0.0, 0.9368, 0.0, 0.9474, 0.0, 0.5684, 0.0, 0.1579, 0.0, 0.5579, 0.0, 0.3263, 0.0, 0.9263, 0.0, 0.9368, 0.0, 0.5684, 0.0, 0.1474, 0.0, 0.1579, 0.0, 0.3368, 0.0, 0.9263, 0.0, 0.3263, 0.0, 0.5789, 0.0, 0.1474, 0.0, 0.5684, 0.0, 0.3368, 0.0, 0.9158, 0.0, 0.9263, 0.0, 0.5789, 0.0, 0.1368, 0.0, 0.1474, 0.0, 0.3474, 0.0, 0.9158, 0.0, 0.3368, 0.0, 0.5895, 0.0, 0.1368, 0.0, 0.5789, 0.0, 0.3474, 0.0, 0.9053, 0.0, 0.9158, 0.0, 0.6, 0.0, 0.1368, 0.0, 0.5895, 0.0, 0.3474, 0.0, 0.8947, 0.0, 0.9053, 0.0, 0.6, 0.0, 0.1263, 0.0, 0.1368, 0.0, 0.3579, 0.0, 0.8947, 0.0, 0.3474, 0.0, 0.6105, 0.0, 0.1263, 0.0, 0.6, 0.0, 0.3579, 0.0, 0.8842, 0.0, 0.8947, 0.0, 0.6105, 0.0, 0.1158, 0.0, 0.1263, 0.0, 0.3684, 0.0, 0.8842, 0.0, 0.3579, 0.0, 0.6211, 0.0, 0.1158, 0.0, 0.6105, 0.0, 0.3684, 0.0, 0.8737, 0.0, 0.8842, 0.0, 0.6211, 0.0, 0.1053, 0.0, 0.1158, 0.0, 0.6316, 0.0, 0.1053, 0.0, 0.6211, 0.0, 0.3684, 0.0, 0.8632, 0.0, 0.8737, 0.0, 0.3789, 0.0, 0.8632, 0.0, 0.3684, 0.0, 0.6421, 0.0, 0.1053, 0.0, 0.6316, 0.0, 0.3789, 0.0, 0.8526, 0.0, 0.8632, 0.0, 0.6421, 0.0, 0.09474, 0.0, 0.1053, 0.0, 0.3895, 0.0, 0.8526, 0.0, 0.3789, 0.0, 0.6526, 0.0, 0.09474, 0.0, 0.6421, 0.0, 0.3895, 0.0, 0.8421, 0.0, 0.8526, 0.0, 0.6526, 0.0, 0.08421, 0.0, 0.09474, 0.0, 0.4, 0.0, 0.8421, 0.0, 0.3895, 0.0, 0.4, 0.0, 0.8316, 0.0, 0.8421, 0.0, 0.6632, 0.0, 0.08421, 0.0, 0.6526, 0.0, 0.4, 0.0, 0.8211, 0.0, 0.8316, 0.0, 0.6737, 0.0, 0.08421, 0.0, 0.6632, 0.0, 0.6737, 0.0, 0.07368, 0.0, 0.08421, 0.0, 0.4105, 0.0, 0.8211, 0.0, 0.4, 0.0, 0.4105, 0.0, 0.8105, 0.0, 0.8211, 0.0, 0.6842, 0.0, 0.07368, 0.0, 0.6737, 0.0, 0.6842, 0.0, 0.06316, 0.0, 0.07368, 0.0, 0.4211, 0.0, 0.8105, 0.0, 0.4105, 0.0, 0.4211, 0.0, 0.8, 0.0, 0.8105, 0.0, 0.6947, 0.0, 0.06316, 0.0, 0.6842, 0.0, 0.4211, 0.0, 0.7895, 0.0, 0.8, 0.0, 0.7053, 0.0, 0.06316, 0.0, 0.6947, 0.0, 0.7053, 0.0, 0.05263, 0.0, 0.06316, 0.0, 0.4316, 0.0, 0.7895, 0.0, 0.4211, 0.0, 0.4316, 0.0, 0.7789, 0.0, 0.7895, 0.0, 0.7158, 0.0, 0.05263, 0.0, 0.7053, 0.0, 0.4316, 0.0, 0.7684, 0.0, 0.7789, 0.0, 0.7263, 0.0, 0.05263, 0.0, 0.7158, 0.0, 0.4316, 0.0, 0.7579, 0.0, 0.7684, 0.0, 0.7368, 0.0, 0.05263, 0.0, 0.7263, 0.0, 0.7368, 0.0, 0.04211, 0.0, 0.05263, 0.0, 0.4421, 0.0, 0.7579, 0.0, 0.4316, 0.0, 0.4421, 0.0, 0.7474, 0.0, 0.7579, 0.0, 0.7474, 0.0, 0.04211, 0.0, 0.7368, 0.0, 0.4421, 0.0, 0.04211, 0.0, 0.7474, 0.0, 0.4421, 0.0, 0.03158, 0.0, 0.04211, 0.0, 0.4526, 0.0, 0.03158, 0.0, 0.4421, 0.0, 0.4526, 0.0, 0.02105, 0.0, 0.03158, 0.0, 0.4632, 0.0, 0.02105, 0.0, 0.4526, 0.0, 0.4632, 0.0, 0.01053, 0.0, 0.02105, 0.0, 0.4737, 0.0, 0.01053, 0.0, 0.4632, 0.0, 0.4737, 0.0, 0.0, 0.0, 0.01053, 0.0, 0.4842, 0.0, 0.0, 0.0, 0.4737, 0.0, 0.4842, 0.0, 0.4947, 0.0, 0.0, 0.0, 0.7159, 0.0, 0.6932, 0.0, 0.7045, 0.0, 0.7159, 0.0, 0.6818, 0.0, 0.6932, 0.0, 0.7159, 0.0, 0.6705, 0.0, 0.6818, 0.0, 0.7273, 0.0, 0.6705, 0.0, 0.7159, 0.0, 0.7273, 0.0, 0.6591, 0.0, 0.6705, 0.0, 0.7386, 0.0, 0.6591, 0.0, 0.7273, 0.0, 0.7386, 0.0, 0.6477, 0.0, 0.6591, 0.0, 0.7386, 0.0, 0.6364, 0.0, 0.6477, 0.0, 0.75, 0.0, 0.6364, 0.0, 0.7386, 0.0, 0.75, 0.0, 0.625, 0.0, 0.6364, 0.0, 0.75, 0.0, 0.6136, 0.0, 0.625, 0.0, 0.7614, 0.0, 0.6136, 0.0, 0.75, 0.0, 0.7614, 0.0, 0.6023, 0.0, 0.6136, 0.0, 0.7614, 0.0, 0.5909, 0.0, 0.6023, 0.0, 0.7727, 0.0, 0.5909, 0.0, 0.7614, 0.0, 0.7727, 0.0, 0.5795, 0.0, 0.5909, 0.0, 0.7727, 0.0, 0.5682, 0.0, 0.5795, 0.0, 0.7841, 0.0, 0.5682, 0.0, 0.7727, 0.0, 0.5455, 0.0, 0.5568, 0.0, 0.5682, 0.0, 0.5341, 0.0, 0.5455, 0.0, 0.5682, 0.0, 0.5227, 0.0, 0.5341, 0.0, 0.5682, 0.0, 0.5114, 0.0, 0.5227, 0.0, 0.5682, 0.0, 0.5, 0.0, 0.5114, 0.0, 0.5682, 0.0, 0.4886, 0.0, 0.5, 0.0, 0.5682, 0.0, 0.4773, 0.0, 0.4886, 0.0, 0.5682, 0.0, 0.4659, 0.0, 0.4773, 0.0, 0.5682, 0.0, 0.4545, 0.0, 0.4659, 0.0, 0.5682, 0.0, 0.4432, 0.0, 0.4545, 0.0, 0.5682, 0.0, 0.4318, 0.0, 0.4432, 0.0, 0.5682, 0.0, 0.7841, 0.0, 0.4318, 0.0, 0.5682, 0.0, 0.4205, 0.0, 0.4318, 0.0, 0.7841, 0.0, 0.7955, 0.0, 0.4205, 0.0, 0.7841, 0.0, 0.7955, 0.0, 0.4091, 0.0, 0.4205, 0.0, 0.7955, 0.0, 0.3977, 0.0, 0.4091, 0.0, 0.7955, 0.0, 0.3864, 0.0, 0.3977, 0.0, 0.8068, 0.0, 0.3864, 0.0, 0.7955, 0.0, 0.8068, 0.0, 0.375, 0.0, 0.3864, 0.0, 0.8068, 0.0, 0.3636, 0.0, 0.375, 0.0, 0.8068, 0.0, 0.3523, 0.0, 0.3636, 0.0, 0.8182, 0.0, 0.3523, 0.0, 0.8068, 0.0, 0.8182, 0.0, 0.3409, 0.0, 0.3523, 0.0, 0.8182, 0.0, 0.3295, 0.0, 0.3409, 0.0, 0.8295, 0.0, 0.3295, 0.0, 0.8182, 0.0, 0.8295, 0.0, 0.3182, 0.0, 0.3295, 0.0, 0.8295, 0.0, 0.3068, 0.0, 0.3182, 0.0, 0.8409, 0.0, 0.3068, 0.0, 0.8295, 0.0, 0.8409, 0.0, 0.2955, 0.0, 0.3068, 0.0, 0.8409, 0.0, 0.2841, 0.0, 0.2955, 0.0, 0.8523, 0.0, 0.2841, 0.0, 0.8409, 0.0, 0.8523, 0.0, 0.2727, 0.0, 0.2841, 0.0, 0.8523, 0.0, 0.2614, 0.0, 0.2727, 0.0, 0.8636, 0.0, 0.2614, 0.0, 0.8523, 0.0, 0.8636, 0.0, 0.25, 0.0, 0.2614, 0.0, 0.8636, 0.0, 0.2386, 0.0, 0.25, 0.0, 0.875, 0.0, 0.2386, 0.0, 0.8636, 0.0, 0.875, 0.0, 0.2273, 0.0, 0.2386, 0.0, 0.875, 0.0, 0.2159, 0.0, 0.2273, 0.0, 0.8864, 0.0, 0.2159, 0.0, 0.875, 0.0, 0.8864, 0.0, 0.2045, 0.0, 0.2159, 0.0, 0.8864, 0.0, 0.1932, 0.0, 0.2045, 0.0, 0.8864, 0.0, 0.1818, 0.0, 0.1932, 0.0, 0.8977, 0.0, 0.1818, 0.0, 0.8864, 0.0, 0.8977, 0.0, 0.1705, 0.0, 0.1818, 0.0, 0.8977, 0.0, 0.1591, 0.0, 0.1705, 0.0, 0.9091, 0.0, 0.1591, 0.0, 0.8977, 0.0, 0.9091, 0.0, 0.1477, 0.0, 0.1591, 0.0, 0.9091, 0.0, 0.1364, 0.0, 0.1477, 0.0, 0.9205, 0.0, 0.1364, 0.0, 0.9091, 0.0, 0.9205, 0.0, 0.125, 0.0, 0.1364, 0.0, 0.9318, 0.0, 0.125, 0.0, 0.9205, 0.0, 0.9318, 0.0, 0.1136, 0.0, 0.125, 0.0, 0.9432, 0.0, 0.1136, 0.0, 0.9318, 0.0, 0.9432, 0.0, 0.1023, 0.0, 0.1136, 0.0, 0.9432, 0.0, 0.09091, 0.0, 0.1023, 0.0, 0.9545, 0.0, 0.09091, 0.0, 0.9432, 0.0, 0.9545, 0.0, 0.07955, 0.0, 0.09091, 0.0, 0.9659, 0.0, 0.07955, 0.0, 0.9545, 0.0, 0.9659, 0.0, 0.06818, 0.0, 0.07955, 0.0, 0.9773, 0.0, 0.06818, 0.0, 0.9659, 0.0, 0.9773, 0.0, 0.05682, 0.0, 0.06818, 0.0, 0.9773, 0.0, 0.04545, 0.0, 0.05682, 0.0, 0.9886, 0.0, 0.04545, 0.0, 0.9773, 0.0, 1.0, 0.0, 0.04545, 0.0, 0.9886, 0.0, 1.0, 0.0, 0.03409, 0.0, 0.04545, 0.0, 1.0, 0.0, 0.02273, 0.0, 0.03409, 0.0, 1.0, 0.0, 0.01136, 0.0, 0.02273, 0.0, 1.0, 0.0, 0.0, 0.0, 0.01136, 0.0, 0.0, 1.0, 0.01124, 1.0, 0.01124, 0.0, 0.0, 0.0, 0.01124, 1.0, 0.02247, 1.0, 0.02247, 0.0, 0.01124, 0.0, 0.02247, 1.0, 0.03371, 1.0, 0.03371, 0.0, 0.02247, 0.0, 0.03371, 1.0, 0.04494, 1.0, 0.04494, 0.0, 0.03371, 0.0, 0.04494, 1.0, 0.05618, 1.0, 0.05618, 0.0, 0.04494, 0.0, 0.05618, 1.0, 0.06742, 1.0, 0.06742, 0.0, 0.05618, 0.0, 0.06742, 1.0, 0.07865, 1.0, 0.07865, 0.0, 0.06742, 0.0, 0.07865, 1.0, 0.08989, 1.0, 0.08989, 0.0, 0.07865, 0.0, 0.08989, 1.0, 0.1011, 1.0, 0.1011, 0.0, 0.08989, 0.0, 0.1011, 1.0, 0.1124, 1.0, 0.1124, 0.0, 0.1011, 0.0, 0.1124, 1.0, 0.1236, 1.0, 0.1236, 0.0, 0.1124, 0.0, 0.1236, 1.0, 0.1348, 1.0, 0.1348, 0.0, 0.1236, 0.0, 0.1348, 1.0, 0.1461, 1.0, 0.1461, 0.0, 0.1348, 0.0, 0.1461, 1.0, 0.1573, 1.0, 0.1573, 0.0, 0.1461, 0.0, 0.1573, 1.0, 0.1685, 1.0, 0.1685, 0.0, 0.1573, 0.0, 0.1685, 1.0, 0.1798, 1.0, 0.1798, 0.0, 0.1685, 0.0, 0.1798, 1.0, 0.191, 1.0, 0.191, 0.0, 0.1798, 0.0, 0.191, 1.0, 0.2022, 1.0, 0.2022, 0.0, 0.191, 0.0, 0.2022, 1.0, 0.2135, 1.0, 0.2135, 0.0, 0.2022, 0.0, 0.2135, 1.0, 0.2247, 1.0, 0.2247, 0.0, 0.2135, 0.0, 0.2247, 1.0, 0.236, 1.0, 0.236, 0.0, 0.2247, 0.0, 0.236, 1.0, 0.2472, 1.0, 0.2472, 0.0, 0.236, 0.0, 0.2472, 1.0, 0.2584, 1.0, 0.2584, 0.0, 0.2472, 0.0, 0.2584, 1.0, 0.2697, 1.0, 0.2697, 0.0, 0.2584, 0.0, 0.2697, 1.0, 0.2809, 1.0, 0.2809, 0.0, 0.2697, 0.0, 0.2809, 1.0, 0.2921, 1.0, 0.2921, 0.0, 0.2809, 0.0, 0.2921, 1.0, 0.3034, 1.0, 0.3034, 0.0, 0.2921, 0.0, 0.3034, 1.0, 0.3146, 1.0, 0.3146, 0.0, 0.3034, 0.0, 0.3146, 1.0, 0.3258, 1.0, 0.3258, 0.0, 0.3146, 0.0, 0.3258, 1.0, 0.3371, 1.0, 0.3371, 0.0, 0.3258, 0.0, 0.3371, 1.0, 0.3483, 1.0, 0.3483, 0.0, 0.3371, 0.0, 0.3483, 1.0, 0.3596, 1.0, 0.3596, 0.0, 0.3483, 0.0, 0.3596, 1.0, 0.3708, 1.0, 0.3708, 0.0, 0.3596, 0.0, 0.3708, 1.0, 0.382, 1.0, 0.382, 0.0, 0.3708, 0.0, 0.382, 1.0, 0.3933, 1.0, 0.3933, 0.0, 0.382, 0.0, 0.3933, 1.0, 0.4045, 1.0, 0.4045, 0.0, 0.3933, 0.0, 0.4045, 1.0, 0.4157, 1.0, 0.4157, 0.0, 0.4045, 0.0, 0.4157, 1.0, 0.427, 1.0, 0.427, 0.0, 0.4157, 0.0, 0.427, 1.0, 0.4382, 1.0, 0.4382, 0.0, 0.427, 0.0, 0.4382, 1.0, 0.4494, 1.0, 0.4494, 0.0, 0.4382, 0.0, 0.4494, 1.0, 0.4607, 1.0, 0.4607, 0.0, 0.4494, 0.0, 0.4607, 1.0, 0.4719, 1.0, 0.4719, 0.0, 0.4607, 0.0, 0.4719, 1.0, 0.4831, 1.0, 0.4831, 0.0, 0.4719, 0.0, 0.4831, 1.0, 0.4944, 1.0, 0.4944, 0.0, 0.4831, 0.0, 0.4944, 1.0, 0.5056, 1.0, 0.5056, 0.0, 0.4944, 0.0, 0.5056, 1.0, 0.5169, 1.0, 0.5169, 0.0, 0.5056, 0.0, 0.5169, 1.0, 0.5281, 1.0, 0.5281, 0.0, 0.5169, 0.0, 0.5281, 1.0, 0.5393, 1.0, 0.5393, 0.0, 0.5281, 0.0, 0.5393, 1.0, 0.5506, 1.0, 0.5506, 0.0, 0.5393, 0.0, 0.5506, 1.0, 0.5618, 1.0, 0.5618, 0.0, 0.5506, 0.0, 0.5618, 1.0, 0.573, 1.0, 0.573, 0.0, 0.5618, 0.0, 0.573, 1.0, 0.5843, 1.0, 0.5843, 0.0, 0.573, 0.0, 0.5843, 1.0, 0.5955, 1.0, 0.5955, 0.0, 0.5843, 0.0, 0.5955, 1.0, 0.6067, 1.0, 0.6067, 0.0, 0.5955, 0.0, 0.6067, 1.0, 0.618, 1.0, 0.618, 0.0, 0.6067, 0.0, 0.618, 1.0, 0.6292, 1.0, 0.6292, 0.0, 0.618, 0.0, 0.6292, 1.0, 0.6404, 1.0, 0.6404, 0.0, 0.6292, 0.0, 0.6404, 1.0, 0.6517, 1.0, 0.6517, 0.0, 0.6404, 0.0, 0.6517, 1.0, 0.6629, 1.0, 0.6629, 0.0, 0.6517, 0.0, 0.6629, 1.0, 0.6742, 1.0, 0.6742, 0.0, 0.6629, 0.0, 0.6742, 1.0, 0.6854, 1.0, 0.6854, 0.0, 0.6742, 0.0, 0.6854, 1.0, 0.6966, 1.0, 0.6966, 0.0, 0.6854, 0.0, 0.6966, 1.0, 0.7079, 1.0, 0.7079, 0.0, 0.6966, 0.0, 0.7079, 1.0, 0.7191, 1.0, 0.7191, 0.0, 0.7079, 0.0, 0.7191, 1.0, 0.7303, 1.0, 0.7303, 0.0, 0.7191, 0.0, 0.7303, 1.0, 0.7416, 1.0, 0.7416, 0.0, 0.7303, 0.0, 0.7416, 1.0, 0.7528, 1.0, 0.7528, 0.0, 0.7416, 0.0, 0.7528, 1.0, 0.764, 1.0, 0.764, 0.0, 0.7528, 0.0, 0.764, 1.0, 0.7753, 1.0, 0.7753, 0.0, 0.764, 0.0, 0.7753, 1.0, 0.7865, 1.0, 0.7865, 0.0, 0.7753, 0.0, 0.7865, 1.0, 0.7978, 1.0, 0.7978, 0.0, 0.7865, 0.0, 0.7978, 1.0, 0.809, 1.0, 0.809, 0.0, 0.7978, 0.0, 0.809, 1.0, 0.8202, 1.0, 0.8202, 0.0, 0.809, 0.0, 0.8202, 1.0, 0.8315, 1.0, 0.8315, 0.0, 0.8202, 0.0, 0.8315, 1.0, 0.8427, 1.0, 0.8427, 0.0, 0.8315, 0.0, 0.8427, 1.0, 0.8539, 1.0, 0.8539, 0.0, 0.8427, 0.0, 0.8539, 1.0, 0.8652, 1.0, 0.8652, 0.0, 0.8539, 0.0, 0.8652, 1.0, 0.8764, 1.0, 0.8764, 0.0, 0.8652, 0.0, 0.8764, 1.0, 0.8876, 1.0, 0.8876, 0.0, 0.8764, 0.0, 0.8876, 1.0, 0.8989, 1.0, 0.8989, 0.0, 0.8876, 0.0, 0.8989, 1.0, 0.9101, 1.0, 0.9101, 0.0, 0.8989, 0.0, 0.9101, 1.0, 0.9213, 1.0, 0.9213, 0.0, 0.9101, 0.0, 0.9213, 1.0, 0.9326, 1.0, 0.9326, 0.0, 0.9213, 0.0, 0.9326, 1.0, 0.9438, 1.0, 0.9438, 0.0, 0.9326, 0.0, 0.9438, 1.0, 0.9551, 1.0, 0.9551, 0.0, 0.9438, 0.0, 0.9551, 1.0, 0.9663, 1.0, 0.9663, 0.0, 0.9551, 0.0, 0.9663, 1.0, 0.9775, 1.0, 0.9775, 0.0, 0.9663, 0.0, 0.9775, 1.0, 0.9888, 1.0, 0.9888, 0.0, 0.9775, 0.0, 0.9888, 1.0, 1.0, 1.0, 1.0, 0.0, 0.9888, 0.0, 0.0, 1.0, 0.02083, 1.0, 0.02083, 0.0, 0.0, 0.0, 0.02083, 1.0, 0.04167, 1.0, 0.04167, 0.0, 0.02083, 0.0, 0.04167, 1.0, 0.0625, 1.0, 0.0625, 0.0, 0.04167, 0.0, 0.0625, 1.0, 0.08333, 1.0, 0.08333, 0.0, 0.0625, 0.0, 0.08333, 1.0, 0.1042, 1.0, 0.1042, 0.0, 0.08333, 0.0, 0.1042, 1.0, 0.125, 1.0, 0.125, 0.0, 0.1042, 0.0, 0.125, 1.0, 0.1458, 1.0, 0.1458, 0.0, 0.125, 0.0, 0.1458, 1.0, 0.1667, 1.0, 0.1667, 0.0, 0.1458, 0.0, 0.1667, 1.0, 0.1875, 1.0, 0.1875, 0.0, 0.1667, 0.0, 0.1875, 1.0, 0.2083, 1.0, 0.2083, 0.0, 0.1875, 0.0, 0.2083, 1.0, 0.2292, 1.0, 0.2292, 0.0, 0.2083, 0.0, 0.2292, 1.0, 0.25, 1.0, 0.25, 0.0, 0.2292, 0.0, 0.25, 1.0, 0.2708, 1.0, 0.2708, 0.0, 0.25, 0.0, 0.2708, 1.0, 0.2917, 1.0, 0.2917, 0.0, 0.2708, 0.0, 0.2917, 1.0, 0.3125, 1.0, 0.3125, 0.0, 0.2917, 0.0, 0.3125, 1.0, 0.3333, 1.0, 0.3333, 0.0, 0.3125, 0.0, 0.3333, 1.0, 0.3542, 1.0, 0.3542, 0.0, 0.3333, 0.0, 0.3542, 1.0, 0.375, 1.0, 0.375, 0.0, 0.3542, 0.0, 0.375, 1.0, 0.3958, 1.0, 0.3958, 0.0, 0.375, 0.0, 0.3958, 1.0, 0.4167, 1.0, 0.4167, 0.0, 0.3958, 0.0, 0.4167, 1.0, 0.4375, 1.0, 0.4375, 0.0, 0.4167, 0.0, 0.4375, 1.0, 0.4583, 1.0, 0.4583, 0.0, 0.4375, 0.0, 0.4583, 1.0, 0.4792, 1.0, 0.4792, 0.0, 0.4583, 0.0, 0.4792, 1.0, 0.5, 1.0, 0.5, 0.0, 0.4792, 0.0, 0.5, 1.0, 0.5208, 1.0, 0.5208, 0.0, 0.5, 0.0, 0.5208, 1.0, 0.5417, 1.0, 0.5417, 0.0, 0.5208, 0.0, 0.5417, 1.0, 0.5625, 1.0, 0.5625, 0.0, 0.5417, 0.0, 0.5625, 1.0, 0.5833, 1.0, 0.5833, 0.0, 0.5625, 0.0, 0.5833, 1.0, 0.6042, 1.0, 0.6042, 0.0, 0.5833, 0.0, 0.6042, 1.0, 0.625, 1.0, 0.625, 0.0, 0.6042, 0.0, 0.625, 1.0, 0.6458, 1.0, 0.6458, 0.0, 0.625, 0.0, 0.6458, 1.0, 0.6667, 1.0, 0.6667, 0.0, 0.6458, 0.0, 0.6667, 1.0, 0.6875, 1.0, 0.6875, 0.0, 0.6667, 0.0, 0.6875, 1.0, 0.7083, 1.0, 0.7083, 0.0, 0.6875, 0.0, 0.7083, 1.0, 0.7292, 1.0, 0.7292, 0.0, 0.7083, 0.0, 0.7292, 1.0, 0.75, 1.0, 0.75, 0.0, 0.7292, 0.0, 0.75, 1.0, 0.7708, 1.0, 0.7708, 0.0, 0.75, 0.0, 0.7708, 1.0, 0.7917, 1.0, 0.7917, 0.0, 0.7708, 0.0, 0.7917, 1.0, 0.8125, 1.0, 0.8125, 0.0, 0.7917, 0.0, 0.8125, 1.0, 0.8333, 1.0, 0.8333, 0.0, 0.8125, 0.0, 0.8333, 1.0, 0.8542, 1.0, 0.8542, 0.0, 0.8333, 0.0, 0.8542, 1.0, 0.875, 1.0, 0.875, 0.0, 0.8542, 0.0, 0.875, 1.0, 0.8958, 1.0, 0.8958, 0.0, 0.875, 0.0, 0.8958, 1.0, 0.9167, 1.0, 0.9167, 0.0, 0.8958, 0.0, 0.9167, 1.0, 0.9375, 1.0, 0.9375, 0.0, 0.9167, 0.0, 0.9375, 1.0, 0.9583, 1.0, 0.9583, 0.0, 0.9375, 0.0, 0.9583, 1.0, 0.9792, 1.0, 0.9792, 0.0, 0.9583, 0.0, 0.9792, 1.0, 1.0, 1.0, 1.0, 0.0, 0.9792, 0.0, 0.0, 1.0, 0.02083, 1.0, 0.02083, 0.0, 0.0, 0.0, 0.02083, 1.0, 0.04167, 1.0, 0.04167, 0.0, 0.02083, 0.0, 0.04167, 1.0, 0.0625, 1.0, 0.0625, 0.0, 0.04167, 0.0, 0.0625, 1.0, 0.08333, 1.0, 0.08333, 0.0, 0.0625, 0.0, 0.08333, 1.0, 0.1042, 1.0, 0.1042, 0.0, 0.08333, 0.0, 0.1042, 1.0, 0.125, 1.0, 0.125, 0.0, 0.1042, 0.0, 0.125, 1.0, 0.1458, 1.0, 0.1458, 0.0, 0.125, 0.0, 0.1458, 1.0, 0.1667, 1.0, 0.1667, 0.0, 0.1458, 0.0, 0.1667, 1.0, 0.1875, 1.0, 0.1875, 0.0, 0.1667, 0.0, 0.1875, 1.0, 0.2083, 1.0, 0.2083, 0.0, 0.1875, 0.0, 0.2083, 1.0, 0.2292, 1.0, 0.2292, 0.0, 0.2083, 0.0, 0.2292, 1.0, 0.25, 1.0, 0.25, 0.0, 0.2292, 0.0, 0.25, 1.0, 0.2708, 1.0, 0.2708, 0.0, 0.25, 0.0, 0.2708, 1.0, 0.2917, 1.0, 0.2917, 0.0, 0.2708, 0.0, 0.2917, 1.0, 0.3125, 1.0, 0.3125, 0.0, 0.2917, 0.0, 0.3125, 1.0, 0.3333, 1.0, 0.3333, 0.0, 0.3125, 0.0, 0.3333, 1.0, 0.3542, 1.0, 0.3542, 0.0, 0.3333, 0.0, 0.3542, 1.0, 0.375, 1.0, 0.375, 0.0, 0.3542, 0.0, 0.375, 1.0, 0.3958, 1.0, 0.3958, 0.0, 0.375, 0.0, 0.3958, 1.0, 0.4167, 1.0, 0.4167, 0.0, 0.3958, 0.0, 0.4167, 1.0, 0.4375, 1.0, 0.4375, 0.0, 0.4167, 0.0, 0.4375, 1.0, 0.4583, 1.0, 0.4583, 0.0, 0.4375, 0.0, 0.4583, 1.0, 0.4792, 1.0, 0.4792, 0.0, 0.4583, 0.0, 0.4792, 1.0, 0.5, 1.0, 0.5, 0.0, 0.4792, 0.0, 0.5, 1.0, 0.5208, 1.0, 0.5208, 0.0, 0.5, 0.0, 0.5208, 1.0, 0.5417, 1.0, 0.5417, 0.0, 0.5208, 0.0, 0.5417, 1.0, 0.5625, 1.0, 0.5625, 0.0, 0.5417, 0.0, 0.5625, 1.0, 0.5833, 1.0, 0.5833, 0.0, 0.5625, 0.0, 0.5833, 1.0, 0.6042, 1.0, 0.6042, 0.0, 0.5833, 0.0, 0.6042, 1.0, 0.625, 1.0, 0.625, 0.0, 0.6042, 0.0, 0.625, 1.0, 0.6458, 1.0, 0.6458, 0.0, 0.625, 0.0, 0.6458, 1.0, 0.6667, 1.0, 0.6667, 0.0, 0.6458, 0.0, 0.6667, 1.0, 0.6875, 1.0, 0.6875, 0.0, 0.6667, 0.0, 0.6875, 1.0, 0.7083, 1.0, 0.7083, 0.0, 0.6875, 0.0, 0.7083, 1.0, 0.7292, 1.0, 0.7292, 0.0, 0.7083, 0.0, 0.7292, 1.0, 0.75, 1.0, 0.75, 0.0, 0.7292, 0.0, 0.75, 1.0, 0.7708, 1.0, 0.7708, 0.0, 0.75, 0.0, 0.7708, 1.0, 0.7917, 1.0, 0.7917, 0.0, 0.7708, 0.0, 0.7917, 1.0, 0.8125, 1.0, 0.8125, 0.0, 0.7917, 0.0, 0.8125, 1.0, 0.8333, 1.0, 0.8333, 0.0, 0.8125, 0.0, 0.8333, 1.0, 0.8542, 1.0, 0.8542, 0.0, 0.8333, 0.0, 0.8542, 1.0, 0.875, 1.0, 0.875, 0.0, 0.8542, 0.0, 0.875, 1.0, 0.8958, 1.0, 0.8958, 0.0, 0.875, 0.0, 0.8958, 1.0, 0.9167, 1.0, 0.9167, 0.0, 0.8958, 0.0, 0.9167, 1.0, 0.9375, 1.0, 0.9375, 0.0, 0.9167, 0.0, 0.9375, 1.0, 0.9583, 1.0, 0.9583, 0.0, 0.9375, 0.0, 0.9583, 1.0, 0.9792, 1.0, 0.9792, 0.0, 0.9583, 0.0, 0.9792, 1.0, 1.0, 1.0, 1.0, 0.0, 0.9792, 0.0])
me_text.use_remesh_fix_poles = True
me_text.use_remesh_preserve_attributes = False
me_text.use_mirror_vertex_groups = False
me_text.update()
me_text_001 = bpy.data.meshes.new('Text.001')
me_text_001.from_pydata([(0.202, 0.0, 0.1), (0.202, 0.682, 0.1), (0.3, 0.682, 0.1), (0.3, 0.0, 0.1), (0.202, 0.0, -0.1), (0.202, 0.682, -0.1), (0.3, 0.682, -0.1), (0.3, 0.0, -0.1), (0.202, 0.0, -0.1), (0.202, 0.0, 0.1), (0.202, 0.682, -0.1), (0.202, 0.682, 0.1), (0.3, 0.682, -0.1), (0.3, 0.682, 0.1), (0.3, 0.0, -0.1), (0.3, 0.0, 0.1)], [], [(0, 2, 1), (0, 3, 2), (6, 4, 5), (7, 4, 6), (9, 11, 10, 8), (11, 13, 12, 10), (13, 15, 14, 12), (15, 9, 8, 14)])
me_text_001.polygons.foreach_set('use_smooth', [0, 0, 0, 0, 1, 1, 1, 1])
_uv = me_text_001.uv_layers.new(name='UVMap')
_uv.uv.foreach_set('vector', [0.0, 0.0, 0.6667, 0.0, 0.3333, 0.0, 0.0, 0.0, 1.0, 0.0, 0.6667, 0.0, 0.6667, 0.0, 0.0, 0.0, 0.3333, 0.0, 1.0, 0.0, 0.0, 0.0, 0.6667, 0.0, 0.0, 1.0, 0.25, 1.0, 0.25, 0.0, 0.0, 0.0, 0.25, 1.0, 0.5, 1.0, 0.5, 0.0, 0.25, 0.0, 0.5, 1.0, 0.75, 1.0, 0.75, 0.0, 0.5, 0.0, 0.75, 1.0, 1.0, 1.0, 1.0, 0.0, 0.75, 0.0])
me_text_001.use_remesh_fix_poles = True
me_text_001.use_remesh_preserve_attributes = False
me_text_001.use_mirror_vertex_groups = False
me_text_001.update()

# ---- objects
ob_icosphere = bpy.data.objects.new('Icosphere', me_icosphere_002)
ob_text = bpy.data.objects.new('Text', me_text)
ob_text_001 = bpy.data.objects.new('Text.001', me_text_001)

# ---- transforms, parenting, visibility, modifiers, constraints
ob_icosphere.location = (0.0, 0.0, 0.0)
ob_icosphere.lineart.crease_threshold = 0.0
ob_text.location = (0.8472, -0.2416, -0.2955)
ob_text.rotation_euler = (1.571, -4.371e-08, 1.571)
ob_text.scale = (0.5, 0.5, 0.5)
ob_text.lineart.crease_threshold = 0.0
ob_text_001.location = (-1.038, 0.009306, -0.04138)
ob_text_001.rotation_euler = (1.571, -0.0, 0.0)
ob_text_001.scale = (0.5, 0.5, 0.5)
ob_text_001.lineart.crease_threshold = 0.0

# ---- collection membership
col_collection.objects.link(ob_icosphere)
col_collection.objects.link(ob_text)
col_collection.objects.link(ob_text_001)

# ---- scene / render settings (as saved in the file)
scene.frame_start = 1; scene.frame_end = 250; scene.frame_set(1)
scene.render.engine = 'BLENDER_EEVEE_NEXT'
scene.cycles.use_denoising = False
scene.cycles.samples = 128
scene.cycles.sampling_pattern = 'TABULATED_SOBOL'
scene.cycles.use_adaptive_sampling = False
scene.cycles.use_light_tree = False
scene.view_settings.view_transform = 'Filmic'
bpy.context.view_layer.update()

# ---- added for rendering (the .blend has no active camera and no usable light): camera, sun
cam_auto = bpy.data.cameras.new('AutoCamera')
cam_auto.lens = 50.0
cam_auto.sensor_width = 36.0
cam_auto.clip_end = 1000.0
ob_auto_camera = bpy.data.objects.new('AutoCamera', cam_auto)
scene.collection.objects.link(ob_auto_camera)
ob_auto_camera.location = (2.94351, -3.55605, 2.3707)
ob_auto_camera.rotation_euler = (1.09748, -7.21219e-08, 0.694738)
scene.camera = ob_auto_camera
light_auto_sun = bpy.data.lights.new('AutoSun', 'SUN')
light_auto_sun.energy = 3.0
light_auto_sun.angle = 0.0523599
ob_auto_sun = bpy.data.objects.new('AutoSun', light_auto_sun)
scene.collection.objects.link(ob_auto_sun)
ob_auto_sun.rotation_euler = (0.872665, 0.174533, 0.523599)
bpy.context.view_layer.update()
